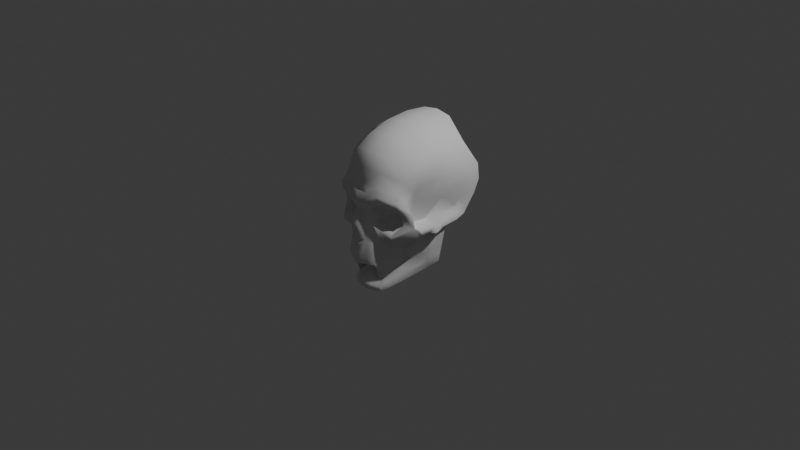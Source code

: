 # Source: skull.blend  (saved by Blender 4.5.90; exported with 4.5.12 LTS)
import bpy
from mathutils import Matrix  # noqa: F401  (used for matrix-valued properties, if any)

bpy.ops.wm.read_factory_settings(use_empty=True)
scene = bpy.context.scene
scene.name = 'Scene'

# ---- collections
col_collection = bpy.data.collections.new('Collection'); scene.collection.children.link(col_collection)

# ---- node groups
ng_smooth_by_angle = bpy.data.node_groups.new('Smooth by Angle', 'GeometryNodeTree')
_s = ng_smooth_by_angle.interface.new_socket(name='Mesh', in_out='OUTPUT', socket_type='NodeSocketGeometry')
_s = ng_smooth_by_angle.interface.new_socket(name='Mesh', in_out='INPUT', socket_type='NodeSocketGeometry')
_s = ng_smooth_by_angle.interface.new_socket(name='Angle', in_out='INPUT', socket_type='NodeSocketFloat')
_s.subtype = 'ANGLE'
_s.default_value = 0.5236
_s.min_value = 0.0
_s.max_value = 3.142
_s.description = 'Maximum face angle for smooth edges'
_s = ng_smooth_by_angle.interface.new_socket(name='Ignore Sharpness', in_out='INPUT', socket_type='NodeSocketBool')
_s.force_non_field = True
ng_smooth_by_angle.description = 'Set the sharpness of mesh edges based on the angle between the neighboring faces'
ng_smooth_by_angle.is_modifier = True
_N = ng_smooth_by_angle.nodes; _L = ng_smooth_by_angle.links
n0 = _N.new('GeometryNodeSetShadeSmooth'); n0.name = 'Set Shade Smooth'; n0.location = (120, -80)
n0.domain = 'EDGE'
n1 = _N.new('GeometryNodeSetShadeSmooth'); n1.name = 'Set Shade Smooth.001'; n1.location = (300, -80)
n2 = _N.new('NodeGroupOutput'); n2.name = 'Group Output'; n2.location = (480, -80)
n3 = _N.new('GeometryNodeInputMeshEdgeAngle'); n3.name = 'Edge Angle'; n3.location = (-440, -240)
n4 = _N.new('NodeGroupInput'); n4.name = 'Group Input'; n4.location = (-80, -80)
n5 = _N.new('GeometryNodeInputEdgeSmooth'); n5.name = 'Is Edge Smooth'; n5.location = (-260, -120)
n6 = _N.new('GeometryNodeInputShadeSmooth'); n6.name = 'Is Shade Smooth'; n6.location = (-440, -397)
n7 = _N.new('FunctionNodeCompare'); n7.name = 'Compare'; n7.location = (-260, -260)
n7.operation = 'LESS_EQUAL'
n7.inputs[6].default_value = (0.0, 0.0, 0.0, 0.0)
n7.inputs[7].default_value = (0.0, 0.0, 0.0, 0.0)
n8 = _N.new('FunctionNodeBooleanMath'); n8.name = 'Boolean Math.001'; n8.location = (-80, -260)
n9 = _N.new('NodeGroupInput'); n9.name = 'Group Input.001'; n9.location = (-440, -329)
n10 = _N.new('NodeGroupInput'); n10.name = 'Group Input.002'; n10.location = (-259, -189)
n11 = _N.new('FunctionNodeBooleanMath'); n11.name = 'Boolean Math'; n11.location = (-80, -149)
n11.operation = 'OR'
n12 = _N.new('FunctionNodeBooleanMath'); n12.name = 'Boolean Math.002'; n12.location = (-260, -380)
n12.operation = 'OR'
n13 = _N.new('NodeGroupInput'); n13.name = 'Group Input.003'; n13.location = (-440, -460)
_L.new(n3.outputs[0], n7.inputs[0])
_L.new(n1.outputs[0], n2.inputs[0])
_L.new(n9.outputs[1], n7.inputs[1])
_L.new(n7.outputs[0], n8.inputs[0])
_L.new(n4.outputs[0], n0.inputs[0])
_L.new(n0.outputs[0], n1.inputs[0])
_L.new(n8.outputs[0], n0.inputs[2])
_L.new(n10.outputs[2], n11.inputs[1])
_L.new(n5.outputs[0], n11.inputs[0])
_L.new(n11.outputs[0], n0.inputs[1])
_L.new(n13.outputs[2], n12.inputs[1])
_L.new(n6.outputs[0], n12.inputs[0])
_L.new(n12.outputs[0], n8.inputs[1])
n2.is_active_output = True

# ---- world
world_world = bpy.data.worlds.new('World'); scene.world = world_world
world_world.use_nodes = True; world_world.node_tree.nodes.clear()
_N = world_world.node_tree.nodes; _L = world_world.node_tree.links
n0 = _N.new('ShaderNodeOutputWorld'); n0.name = 'World Output'; n0.location = (200, 100)
n1 = _N.new('ShaderNodeBackground'); n1.name = 'Background'; n1.location = (-200, 100)
n1.inputs[0].default_value = (0.05088, 0.05088, 0.05088, 1.0)
_L.new(n1.outputs[0], n0.inputs[0])
n0.is_active_output = True
world_world.color = (0.05088, 0.05088, 0.05088)
world_world.sun_shadow_jitter_overblur = 0.0

# ---- cameras
cam_camera = bpy.data.cameras.new('Camera')
cam_camera.clip_end = 100.0
cam_camera.ortho_scale = 7.314

# ---- lights
light_light = bpy.data.lights.new('Light', 'POINT')
light_light.energy = 1000.0
light_light.shadow_soft_size = 0.1

# ---- meshes
me_skull___planar = bpy.data.meshes.new('Skull - Planar')
me_skull___planar.from_pydata([(4.351e-06, -0.3871, 0.8535), (0.1873, -0.3692, 0.8311), (4.351e-06, 0.03273, 1.049), (0.1837, 0.04222, 1.02), (4.351e-06, -0.1898, 0.9706), (0.1855, -0.1777, 0.9458), (0.1902, -0.4796, 0.5461), (4.351e-06, -0.4845, 0.5461), (0.3748, -0.365, 0.4995), (0.3985, -0.2429, 0.723), (0.4114, -0.08315, 0.8014), (0.4229, 0.06075, 0.8638), (0.4279, 0.4563, 0.8533), (0.1773, 0.5134, 1.027), (4.351e-06, 0.5196, 1.053), (0.4326, 0.2578, 0.8629), (0.1831, 0.2812, 1.044), (4.351e-06, 0.2786, 1.067), (4.351e-06, -0.499, 0.4745), (0.06099, -0.499, 0.4745), (4.351e-06, -0.5703, 0.4117), (0.08924, -0.5637, 0.4088), (0.2172, -0.5197, 0.4787), (0.3972, -0.4112, 0.431), (4.351e-06, -0.552, 0.3427), (4.351e-06, -0.538, 0.3039), (4.351e-06, -0.619, 0.1797), (4.351e-06, -0.5541, -0.01795), (4.351e-06, -0.5922, -0.08772), (4.351e-06, -0.5822, -0.1192), (4.351e-06, -0.594, -0.2213), (0.06787, -0.5473, 0.3441), (0.04216, -0.5261, 0.2957), (0.03868, -0.6086, 0.1638), (0.08539, -0.5474, -0.0161), (0.03429, -0.5773, -0.06362), (0.04476, -0.5626, -0.08181), (0.04823, -0.5744, -0.2204), (0.1383, -0.5079, 0.3392), (0.09553, -0.4792, 0.2847), (0.09118, -0.5343, 0.3425), (0.05982, -0.5106, 0.292), (0.07692, -0.5234, 0.1351), (0.09401, -0.5363, -0.02185), (0.1799, -0.5076, -0.2156), (0.1044, -0.4998, 0.1236), (0.1334, -0.5018, -0.006779), (0.1146, -0.5407, -0.218), (0.1137, -0.5191, -0.01431), (0.09067, -0.5116, 0.1294), (0.05269, -0.5615, -0.1475), (4.351e-06, -0.5892, -0.1952), (0.1368, -0.4724, 0.129), (0.1857, -0.4496, 0.01817), (0.2173, -0.3994, -0.2011), (0.2599, -0.3139, -0.1176), (0.2484, -0.2936, -0.1879), (0.4128, -0.3344, 0.1768), (0.4294, -0.3338, 0.2672), (0.3901, -0.4056, 0.3468), (0.245, -0.4757, 0.3809), (0.4745, -0.2663, 0.2911), (0.4812, -0.2449, 0.1412), (0.4928, -0.2105, 0.03305), (0.5045, -0.1611, 0.04922), (0.4994, -0.1799, 0.1102), (0.355, -0.4306, 0.02595), (0.4247, -0.3102, -0.07047), (0.3474, -0.436, 0.06553), (0.2345, -0.2594, 0.2115), (0.2347, -0.2971, 0.2922), (0.2346, -0.2783, 0.2518), (0.1163, -0.396, 0.3014), (0.1152, -0.4461, 0.294), (0.1456, -0.4149, 0.1572), (0.1458, -0.3587, 0.1564), (0.1536, -0.4072, 0.3308), (0.1487, -0.4654, 0.3323), (0.2259, -0.3862, 0.3767), (0.2327, -0.439, 0.3756), (0.3389, -0.3205, 0.3438), (0.3589, -0.3744, 0.3429), (0.3565, -0.268, 0.277), (0.3934, -0.3227, 0.2688), (0.348, -0.2584, 0.1907), (0.3755, -0.3133, 0.1887), (0.2975, -0.3487, 0.1077), (0.3252, -0.3979, 0.09463), (4.351e-06, -0.586, -0.2877), (0.1803, -0.4994, -0.2802), (0.2504, -0.2872, -0.2508), (0.2324, -0.2748, -0.3271), (0.1632, -0.4533, -0.3545), (0.04966, -0.5633, -0.2857), (0.1126, -0.5325, -0.2831), (0.2154, -0.3916, -0.2655), (0.1978, -0.3702, -0.3408), (4.351e-06, -0.5202, -0.4401), (0.1414, -0.414, -0.4843), (0.2221, -0.3033, -0.432), (0.03401, -0.4938, -0.451), (0.07676, -0.462, -0.4643), (0.1805, -0.3618, -0.4656), (4.351e-06, -0.5287, -0.4966), (0.02994, -0.5287, -0.5155), (0.1646, -0.44, -0.5505), (0.237, -0.2933, -0.4789), (0.3093, -0.1323, -0.2924), (0.3767, -0.1514, -0.09789), (0.3992, -0.1543, -0.01506), (0.405, -0.09137, -0.05663), (0.43, 0.06518, -0.03027), (0.4806, 0.1807, 0.04392), (0.09729, -0.4844, -0.533), (0.2008, -0.3666, -0.5147), (0.2678, -0.1531, -0.2822), (0.3379, -0.1837, -0.0305), (0.3894, -0.1548, 0.01392), (0.3962, -0.1015, -0.02016), (0.4095, 0.06002, -0.006798), (0.4164, 0.007152, -0.07228), (0.4108, -0.02495, -0.08021), (0.3904, -0.02273, -0.04534), (0.3945, 0.01801, -0.03583), (0.4731, 0.1438, 0.04097), (0.4657, 0.107, 0.03801), (0.4416, 0.1015, 0.05997), (0.4535, 0.1472, 0.06613), (0.2605, -0.1568, -0.2818), (0.2692, -0.1754, -0.2129), (0.2778, -0.1941, -0.1439), (0.2865, -0.2127, -0.07491), (0.3317, -0.1387, -0.2276), (0.3542, -0.1451, -0.1627), (0.2912, -0.1633, -0.1983), (0.3145, -0.1735, -0.1144), (0.4084, -0.1282, 0.03088), (0.516, -0.07956, 0.05504), (0.5251, 0.001129, 0.02772), (0.4192, 0.01572, 0.02526), (0.4162, -0.07623, 0.0335), (0.421, 0.04713, 0.03312), (0.5256, 0.0359, 0.03115), (0.5273, 0.09488, 0.06773), (0.5296, 0.1575, 0.07465), (0.5303, 0.2197, 0.08156), (0.5169, -0.09035, 0.1153), (0.5242, -0.01489, 0.1191), (0.5268, 0.04096, 0.1231), (0.5277, 0.09672, 0.1342), (0.5286, 0.1525, 0.1453), (0.5295, 0.2082, 0.1564), (0.3976, -0.2797, 0.4022), (0.431, -0.1792, 0.6436), (0.4699, 0.06967, 0.7591), (0.511, 0.3632, 0.7044), (0.5347, 0.4775, 0.5559), (0.5362, 0.4805, 0.4313), (0.5293, 0.4582, 0.3129), (0.5312, 0.3198, 0.1787), (0.4525, -0.05372, 0.7036), (0.4904, 0.2165, 0.7317), (0.5007, 0.6023, 0.5928), (0.3355, -0.2051, 0.1476), (0.3451, -0.1792, 0.1357), (0.449, -0.1152, 0.55), (0.5111, 0.08987, 0.6145), (0.5289, 0.1698, 0.5935), (0.5415, 0.246, 0.5678), (0.5457, 0.3001, 0.502), (0.5416, 0.3381, 0.4157), (0.537, 0.35, 0.325), (0.5049, 0.3129, 0.1938), (0.5083, 0.6149, 0.4242), (0.5161, 0.5414, 0.2917), (0.5357, 0.3809, 0.1249), (0.3651, -0.1177, 0.143), (0.3851, -0.05617, 0.1502), (0.405, 0.005346, 0.1575), (0.425, 0.06686, 0.1648), (0.445, 0.1284, 0.172), (0.4649, 0.1899, 0.1793), (0.5303, 0.264, 0.1676), (0.4849, 0.2514, 0.1866), (0.3535, -0.2192, 0.2926), (0.374, -0.2212, 0.3789), (0.3828, -0.173, 0.3601), (0.48, -0.01267, 0.5823), (0.1909, -0.4349, 0.693), (4.351e-06, -0.4505, 0.7027), (0.3815, -0.3009, 0.6125), (0.4124, -0.2302, 0.5254), (0.4115, -0.1812, 0.4644), (0.4126, -0.09593, 0.359), (0.4381, -0.01391, 0.3788), (0.457, 0.0568, 0.3719), (0.4733, 0.1257, 0.3626), (0.4854, 0.1835, 0.3334), (0.4933, 0.2332, 0.2939), (0.501, 0.27, 0.2522), (0.528, 0.3901, 0.2374), (0.5249, 0.3307, 0.2584), (0.5191, 0.4654, 0.2038), (0.5334, 0.2835, 0.08847), (0.4676, 0.1761, -0.03915), (0.4628, 0.1302, -0.03742), (0.4528, 0.08681, -0.03683), (0.44, 0.06667, -0.1117), (0.4525, 0.1165, -0.1158), (0.4546, 0.1714, -0.1222), (0.4156, 0.1575, -0.3715), (0.4216, 0.07555, -0.3509), (0.4014, 0.006249, -0.3362), (0.4234, 0.03364, -0.1136), (0.3995, -0.04539, -0.1164), (0.3894, -0.1196, -0.0911), (0.3689, -0.1064, -0.1558), (0.3862, -0.04749, -0.1707), (0.4108, 0.01612, -0.1885), (0.4416, 0.1668, -0.2053), (0.4422, 0.1029, -0.1942), (0.4271, 0.04653, -0.1865), (0.4286, 0.1621, -0.2884), (0.4319, 0.08921, -0.2726), (0.4143, 0.02639, -0.2613), (0.401, 0.000744, -0.2516), (0.382, -0.01164, -0.3282), (0.3685, -0.05133, -0.2369), (0.3596, -0.05266, -0.2784), (0.3472, -0.09853, -0.2239), (0.3363, -0.09354, -0.2722), (0.3844, 0.05924, -0.4151), (0.2847, -0.1984, -0.4347), (0.3077, -0.1658, -0.4483), (0.3053, -0.1297, -0.4956), (0.2557, -0.2479, -0.5428), (0.2157, -0.3347, -0.5785), (0.1724, -0.4159, -0.6109), (0.2518, -0.2848, -0.513), (0.2123, -0.3621, -0.5477), (0.1453, -0.4538, -0.5814), (0.09266, -0.4937, -0.567), (0.0288, -0.5301, -0.5465), (4.351e-06, -0.531, -0.5456), (0.1808, -0.4261, -0.5769), (4.351e-06, -0.47, -0.6166), (0.0505, -0.4677, -0.6178), (0.1043, -0.4523, -0.6159), (0.2732, -0.2128, -0.3856), (0.245, -0.2282, -0.3571), (0.2465, -0.2158, -0.3045), (0.2598, -0.2313, -0.2318), (0.2631, -0.2438, -0.1659), (0.2688, -0.2723, -0.09701), (0.3926, -0.2508, -0.05481), (0.4429, -0.183, 0.02348), (0.4565, -0.1412, 0.03209), (0.4652, 0.01006, 0.02658), (0.4638, -0.0779, 0.04427), (0.4635, 0.04411, 0.03213), (0.4781, 0.0992, 0.06385), (0.4873, 0.16, 0.07025), (0.4964, 0.2207, 0.07666), (0.5056, 0.2815, 0.08306), (0.3324, -0.1034, -0.3905), (0.3635, -0.04671, -0.3836), (0.3502, -0.02191, -0.4494), (-0.1873, -0.3692, 0.8311), (-0.1837, 0.04222, 1.02), (-0.1855, -0.1777, 0.9458), (-0.1902, -0.4796, 0.5461), (-0.3747, -0.365, 0.4995), (-0.3985, -0.2429, 0.723), (-0.4114, -0.08315, 0.8014), (-0.4229, 0.06075, 0.8638), (-0.4279, 0.4563, 0.8533), (-0.1773, 0.5134, 1.027), (-0.4326, 0.2578, 0.8629), (-0.1831, 0.2812, 1.044), (-0.06098, -0.499, 0.4745), (-0.08923, -0.5637, 0.4088), (-0.2172, -0.5197, 0.4787), (-0.3972, -0.4112, 0.431), (-0.06787, -0.5473, 0.3441), (-0.04215, -0.5261, 0.2957), (-0.03867, -0.6086, 0.1638), (-0.08539, -0.5474, -0.0161), (-0.03428, -0.5773, -0.06362), (-0.04475, -0.5626, -0.08181), (-0.04822, -0.5744, -0.2204), (-0.1383, -0.5079, 0.3392), (-0.09552, -0.4792, 0.2847), (-0.09117, -0.5343, 0.3425), (-0.05982, -0.5106, 0.292), (-0.07691, -0.5234, 0.1351), (-0.094, -0.5363, -0.02185), (-0.1799, -0.5076, -0.2156), (-0.1044, -0.4998, 0.1236), (-0.1334, -0.5018, -0.006779), (-0.1146, -0.5407, -0.218), (-0.1137, -0.5191, -0.01431), (-0.09066, -0.5116, 0.1294), (-0.05268, -0.5615, -0.1475), (-0.1368, -0.4724, 0.129), (-0.1857, -0.4496, 0.01817), (-0.2173, -0.3994, -0.2011), (-0.2599, -0.3139, -0.1176), (-0.2484, -0.2936, -0.1879), (-0.4128, -0.3344, 0.1768), (-0.4294, -0.3338, 0.2672), (-0.3901, -0.4056, 0.3468), (-0.245, -0.4757, 0.3809), (-0.4745, -0.2663, 0.2911), (-0.4788, -0.2449, 0.1412), (-0.4965, -0.2111, 0.03305), (-0.5045, -0.1611, 0.04922), (-0.4994, -0.1799, 0.1102), (-0.355, -0.4306, 0.02595), (-0.4247, -0.3102, -0.07047), (-0.3474, -0.436, 0.06553), (-0.2345, -0.2594, 0.2115), (-0.2347, -0.2971, 0.2922), (-0.2346, -0.2783, 0.2518), (-0.1163, -0.396, 0.3014), (-0.1152, -0.4461, 0.294), (-0.1456, -0.4149, 0.1572), (-0.1458, -0.3587, 0.1564), (-0.1536, -0.4072, 0.3308), (-0.1486, -0.4654, 0.3323), (-0.2259, -0.3862, 0.3767), (-0.2327, -0.439, 0.3756), (-0.3388, -0.3205, 0.3438), (-0.3589, -0.3744, 0.3429), (-0.3565, -0.268, 0.277), (-0.3934, -0.3227, 0.2688), (-0.348, -0.2584, 0.1907), (-0.3755, -0.3133, 0.1887), (-0.2975, -0.3487, 0.1077), (-0.3252, -0.3979, 0.09463), (-0.1803, -0.4994, -0.2802), (-0.2504, -0.2872, -0.2508), (-0.2324, -0.2748, -0.3271), (-0.1632, -0.4533, -0.3545), (-0.04965, -0.5633, -0.2857), (-0.1125, -0.5325, -0.2831), (-0.2154, -0.3916, -0.2655), (-0.1978, -0.3702, -0.3408), (-0.1414, -0.414, -0.4843), (-0.2221, -0.3033, -0.432), (-0.03401, -0.4938, -0.451), (-0.07676, -0.462, -0.4643), (-0.1805, -0.3618, -0.4656), (-0.02993, -0.5287, -0.5155), (-0.1646, -0.44, -0.5505), (-0.237, -0.2933, -0.4789), (-0.3093, -0.1323, -0.2924), (-0.3837, -0.1745, -0.06277), (-0.3992, -0.1578, -0.03306), (-0.4074, -0.1279, -0.03841), (-0.43, 0.06518, -0.03027), (-0.4768, 0.1796, 0.04558), (-0.09728, -0.4844, -0.533), (-0.2008, -0.3666, -0.5147), (-0.2678, -0.1531, -0.2822), (-0.3604, -0.1915, -0.03915), (-0.3894, -0.1583, -0.004079), (-0.3962, -0.1015, -0.02016), (-0.4095, 0.06002, -0.006798), (-0.4163, 0.007152, -0.07228), (-0.4108, -0.02495, -0.08021), (-0.3904, -0.02273, -0.04534), (-0.3945, 0.01801, -0.03583), (-0.4604, 0.1315, 0.04574), (-0.4541, 0.1081, 0.03635), (-0.4416, 0.1015, 0.05997), (-0.4507, 0.1221, 0.06669), (-0.2605, -0.1568, -0.2818), (-0.2692, -0.1754, -0.2129), (-0.2778, -0.1941, -0.1439), (-0.2865, -0.2127, -0.07491), (-0.3332, -0.1477, -0.2183), (-0.3584, -0.1611, -0.1406), (-0.2987, -0.1659, -0.2012), (-0.3295, -0.1787, -0.1202), (-0.4084, -0.1213, 0.01496), (-0.5101, -0.07691, 0.04643), (-0.5049, 0.005166, 0.02772), (-0.4254, 0.01495, 0.02544), (-0.4162, -0.07416, 0.01759), (-0.421, 0.04713, 0.03312), (-0.506, 0.04109, 0.03115), (-0.5145, 0.09689, 0.06773), (-0.5205, 0.1266, 0.07541), (-0.5243, 0.1843, 0.08497), (-0.5169, -0.09035, 0.1153), (-0.5242, -0.01489, 0.1191), (-0.5268, 0.04096, 0.1231), (-0.5278, 0.08563, 0.127), (-0.5287, 0.1287, 0.1306), (-0.53, 0.1804, 0.1344), (-0.3976, -0.2797, 0.4022), (-0.431, -0.1792, 0.6436), (-0.4699, 0.06967, 0.7591), (-0.511, 0.3632, 0.7044), (-0.5347, 0.4775, 0.5559), (-0.5362, 0.4805, 0.4313), (-0.5293, 0.4582, 0.3129), (-0.5312, 0.3198, 0.1787), (-0.4525, -0.05372, 0.7036), (-0.4904, 0.2165, 0.7317), (-0.5007, 0.6023, 0.5928), (-0.3355, -0.2051, 0.1476), (-0.3451, -0.1792, 0.1357), (-0.449, -0.1152, 0.55), (-0.511, 0.08987, 0.6145), (-0.5289, 0.1698, 0.5935), (-0.5415, 0.246, 0.5678), (-0.5457, 0.3001, 0.502), (-0.5416, 0.3381, 0.4157), (-0.537, 0.35, 0.325), (-0.5049, 0.3129, 0.1938), (-0.5083, 0.6149, 0.4242), (-0.516, 0.5414, 0.2917), (-0.5357, 0.3809, 0.1249), (-0.3651, -0.1177, 0.143), (-0.3851, -0.05617, 0.1502), (-0.405, 0.005346, 0.1575), (-0.425, 0.06686, 0.1648), (-0.445, 0.1284, 0.172), (-0.4649, 0.1899, 0.1793), (-0.5314, 0.2487, 0.1484), (-0.4849, 0.2514, 0.1866), (-0.3535, -0.2192, 0.2926), (-0.374, -0.2212, 0.3789), (-0.3827, -0.173, 0.3601), (-0.48, -0.01267, 0.5823), (-0.1909, -0.4349, 0.693), (-0.3815, -0.3009, 0.6125), (-0.4124, -0.2302, 0.5254), (-0.4115, -0.1812, 0.4644), (-0.4126, -0.09593, 0.359), (-0.4381, -0.01391, 0.3788), (-0.457, 0.0568, 0.3719), (-0.4733, 0.1257, 0.3626), (-0.4854, 0.1835, 0.3334), (-0.4933, 0.2332, 0.2939), (-0.501, 0.27, 0.2522), (-0.528, 0.3901, 0.2374), (-0.5249, 0.3307, 0.2584), (-0.5191, 0.4654, 0.2038), (-0.5334, 0.2835, 0.08847), (-0.4762, 0.1811, 0.008449), (-0.4686, 0.1423, 0.004817), (-0.4609, 0.1104, 0.001522), (-0.4531, 0.08944, -0.07211), (-0.4594, 0.1317, -0.07262), (-0.4556, 0.1663, -0.07395), (-0.4156, 0.1575, -0.3715), (-0.4216, 0.07555, -0.3509), (-0.4014, 0.006249, -0.3362), (-0.4234, 0.03364, -0.1136), (-0.3995, -0.04539, -0.1164), (-0.3894, -0.1196, -0.0911), (-0.3689, -0.1064, -0.1558), (-0.3862, -0.04749, -0.1707), (-0.4108, 0.01612, -0.1885), (-0.4388, 0.1558, -0.1966), (-0.4416, 0.1026, -0.1892), (-0.4353, 0.05137, -0.183), (-0.4274, 0.1569, -0.2801), (-0.429, 0.08673, -0.2758), (-0.4207, 0.02571, -0.2614), (-0.401, 0.000744, -0.2516), (-0.382, -0.01164, -0.3282), (-0.3685, -0.05133, -0.2369), (-0.3596, -0.05266, -0.2784), (-0.3472, -0.09853, -0.2239), (-0.3363, -0.09354, -0.2722), (-0.3844, 0.05924, -0.4151), (-0.2847, -0.1984, -0.4347), (-0.3077, -0.1658, -0.4483), (-0.3053, -0.1297, -0.4956), (-0.2557, -0.2479, -0.5428), (-0.2157, -0.3347, -0.5785), (-0.1724, -0.4159, -0.6109), (-0.2518, -0.2848, -0.513), (-0.2123, -0.3621, -0.5477), (-0.1453, -0.4538, -0.5814), (-0.09265, -0.4937, -0.567), (-0.02879, -0.5301, -0.5465), (-0.1808, -0.4261, -0.5769), (-0.05049, -0.4677, -0.6178), (-0.1043, -0.4523, -0.6159), (-0.2731, -0.2128, -0.3856), (-0.2449, -0.2282, -0.3571), (-0.2465, -0.2158, -0.3045), (-0.2598, -0.2313, -0.2318), (-0.2631, -0.2438, -0.1659), (-0.2688, -0.2723, -0.09701), (-0.3926, -0.2508, -0.05481), (-0.4429, -0.1847, 0.01449), (-0.4565, -0.1412, 0.03209), (-0.4652, 0.01006, 0.02658), (-0.4631, -0.07553, 0.03201), (-0.4635, 0.04411, 0.03213), (-0.4781, 0.0992, 0.06385), (-0.4856, 0.1244, 0.07105), (-0.4948, 0.1886, 0.07863), (-0.5056, 0.2815, 0.08306), (-0.3324, -0.1034, -0.3905), (-0.3635, -0.04671, -0.3836), (-0.3502, -0.02191, -0.4494), (4.35e-06, -0.4875, -0.2382), (0.1803, -0.4009, -0.2308), (0.1632, -0.3549, -0.305), (4.35e-06, -0.4447, -0.315), (0.04966, -0.4649, -0.2363), (0.04816, -0.4187, -0.3121), (0.1126, -0.4341, -0.2336), (0.1026, -0.3885, -0.3087), (4.35e-06, -0.4218, -0.3906), (0.1414, -0.3155, -0.4348), (0.03401, -0.3954, -0.4016), (0.07676, -0.3636, -0.4148), (-0.1803, -0.4009, -0.2308), (-0.1632, -0.3549, -0.305), (-0.04965, -0.4649, -0.2363), (-0.04815, -0.4187, -0.3121), (-0.1125, -0.4341, -0.2336), (-0.1026, -0.3885, -0.3087), (-0.1414, -0.3155, -0.4348), (-0.03401, -0.3954, -0.4016), (-0.07676, -0.3636, -0.4148)], [], [(4, 5, 3, 2), (0, 1, 5, 4), (189, 188, 1, 0), (188, 6, 8, 190), (5, 1, 9, 10), (3, 5, 10, 11), (16, 15, 12, 13), (17, 16, 13, 14), (2, 3, 16, 17), (3, 11, 15, 16), (19, 6, 7, 18), (19, 18, 20, 21), (6, 19, 21, 22), (8, 6, 22, 23), (31, 21, 20, 24), (32, 31, 24, 25), (33, 32, 25, 26), (34, 33, 26, 27), (35, 34, 27, 28), (36, 35, 28, 29), (37, 50, 51, 30), (41, 39, 38, 40), (32, 41, 40, 31), (42, 41, 32, 33), (43, 42, 33, 34), (43, 34, 35, 36), (48, 49, 42, 43), (43, 36, 50, 48), (46, 48, 47, 44), (46, 45, 49, 48), (51, 50, 36, 29), (48, 50, 37, 47), (53, 52, 45, 46), (54, 53, 46, 44), (54, 56, 55, 53), (68, 66, 62, 57), (41, 42, 49, 45), (39, 41, 45, 52), (69, 71, 72, 75), (60, 38, 77, 79), (71, 70, 76, 72), (76, 70, 80, 78), (82, 80, 70, 71), (84, 82, 71, 69), (87, 68, 57, 85), (22, 21, 38, 60), (31, 40, 38, 21), (23, 22, 60, 59), (61, 23, 59, 58), (62, 61, 58, 57), (55, 67, 66, 53), (75, 86, 84, 69), (62, 63, 64, 65), (52, 53, 66, 68), (74, 73, 39, 52), (87, 74, 52, 68), (58, 59, 81, 83), (57, 58, 83, 85), (59, 60, 79, 81), (66, 67, 63, 62), (73, 74, 75, 72), (72, 76, 77, 73), (76, 78, 79, 77), (78, 80, 81, 79), (80, 82, 83, 81), (82, 84, 85, 83), (86, 75, 74, 87), (84, 86, 87, 85), (38, 39, 73, 77), (347, 350, 532, 530), (95, 89, 92, 96), (100, 101, 523, 522), (339, 342, 525, 524), (90, 95, 96, 91), (37, 30, 88, 93), (47, 37, 93, 94), (44, 47, 94, 89), (54, 44, 89, 95), (56, 54, 95, 90), (97, 100, 522, 520), (94, 93, 516, 518), (350, 349, 531, 532), (96, 92, 98, 102), (91, 96, 102, 99), (100, 97, 103, 104), (101, 100, 104, 113), (98, 101, 113, 105), (102, 98, 105, 114), (99, 102, 114, 106), (248, 249, 99, 106), (134, 115, 107, 132), (117, 116, 108, 109), (118, 117, 109, 110), (126, 119, 111, 125), (119, 123, 120, 111), (120, 123, 122, 121), (122, 118, 110, 121), (124, 127, 126, 125), (250, 249, 115, 128), (251, 250, 128, 129), (252, 251, 129, 130), (253, 252, 130, 131), (116, 135, 133, 108), (135, 134, 132, 133), (129, 128, 115, 134), (130, 129, 134, 135), (131, 130, 135, 116), (254, 253, 131, 116), (255, 254, 116, 117), (256, 255, 117, 136), (256, 136, 140, 258), (257, 258, 140, 139), (140, 136, 117, 118), (139, 140, 118, 122), (259, 257, 139, 141), (141, 139, 122, 123), (141, 123, 119, 126), (259, 141, 126, 260), (261, 260, 126, 127), (65, 64, 137, 146), (147, 146, 137, 138), (148, 147, 138, 142), (149, 148, 142, 143), (150, 149, 143, 144), (151, 150, 144, 145), (191, 190, 8, 152), (10, 9, 153, 160), (11, 10, 160, 154), (15, 11, 154, 161), (12, 15, 161, 155), (162, 12, 155, 156), (152, 8, 23, 61), (65, 164, 163, 62), (153, 9, 190, 191), (1, 188, 190, 9), (161, 154, 166, 167), (155, 161, 167, 168), (156, 155, 168, 169), (157, 156, 169, 170), (158, 157, 170, 171), (173, 162, 156, 157), (174, 173, 157, 158), (200, 201, 172, 159), (176, 164, 65, 146), (177, 176, 146, 147), (178, 177, 147, 148), (179, 178, 148, 149), (180, 179, 149, 150), (181, 180, 150, 151), (172, 183, 182, 159), (181, 151, 182, 183), (61, 62, 163, 184), (152, 61, 184, 185), (153, 191, 192, 165), (186, 185, 184, 163), (160, 153, 165, 187), (202, 174, 158, 200), (191, 152, 185, 192), (7, 6, 188, 189), (192, 185, 186, 165), (154, 160, 187, 166), (193, 164, 176, 194), (195, 194, 176, 177), (196, 195, 177, 178), (197, 196, 178, 179), (198, 197, 179, 180), (199, 198, 180, 181), (171, 170, 198, 199), (170, 169, 197, 198), (169, 168, 196, 197), (168, 167, 195, 196), (167, 166, 194, 195), (187, 193, 194, 166), (186, 163, 164, 193), (165, 186, 193, 187), (175, 202, 200, 159), (158, 171, 201, 200), (199, 181, 183, 172), (172, 201, 171, 199), (175, 159, 182, 203), (203, 182, 151, 145), (263, 203, 145, 262), (205, 204, 112, 124), (206, 205, 124, 125), (207, 206, 125, 111), (205, 206, 207, 208), (204, 205, 208, 209), (219, 209, 208, 220), (221, 220, 208, 207), (213, 207, 111, 120), (214, 213, 120, 121), (215, 214, 121, 110), (215, 110, 109, 108), (216, 215, 108, 133), (214, 215, 216, 217), (213, 214, 217, 218), (224, 223, 220, 221), (222, 219, 220, 223), (221, 207, 213, 218), (210, 222, 223, 211), (212, 211, 223, 224), (225, 224, 221, 218), (212, 224, 225, 226), (227, 225, 218, 217), (226, 225, 227, 228), (229, 227, 217, 216), (229, 216, 133, 132), (228, 227, 229, 230), (107, 230, 229, 132), (226, 228, 230, 107), (264, 226, 107, 248), (265, 264, 232, 233), (231, 210, 211, 212), (266, 231, 212, 265), (235, 234, 233, 238), (236, 235, 238, 239), (238, 233, 232, 106), (239, 238, 106, 114), (242, 243, 245, 246), (241, 240, 105, 113), (242, 241, 113, 104), (243, 242, 104, 103), (237, 244, 105, 240), (105, 244, 239, 114), (244, 237, 236, 239), (241, 242, 246, 247), (237, 240, 241, 247), (234, 266, 265, 233), (212, 226, 264, 265), (232, 264, 248, 106), (145, 144, 261, 262), (144, 143, 260, 261), (142, 259, 260, 143), (142, 138, 257, 259), (138, 137, 258, 257), (64, 256, 258, 137), (64, 63, 255, 256), (63, 67, 254, 255), (67, 55, 253, 254), (55, 56, 252, 253), (56, 90, 251, 252), (90, 91, 250, 251), (91, 99, 249, 250), (107, 115, 249, 248), (4, 2, 268, 269), (0, 4, 269, 267), (189, 0, 267, 436), (436, 437, 271, 270), (269, 273, 272, 267), (268, 274, 273, 269), (278, 276, 275, 277), (17, 14, 276, 278), (2, 17, 278, 268), (268, 278, 277, 274), (279, 18, 7, 270), (279, 280, 20, 18), (270, 281, 280, 279), (271, 282, 281, 270), (283, 24, 20, 280), (284, 25, 24, 283), (285, 26, 25, 284), (286, 27, 26, 285), (287, 28, 27, 286), (288, 29, 28, 287), (289, 30, 51, 302), (293, 292, 290, 291), (284, 283, 292, 293), (294, 285, 284, 293), (295, 286, 285, 294), (295, 288, 287, 286), (300, 295, 294, 301), (295, 300, 302, 288), (298, 296, 299, 300), (298, 300, 301, 297), (51, 29, 288, 302), (300, 299, 289, 302), (304, 298, 297, 303), (305, 296, 298, 304), (305, 304, 306, 307), (319, 308, 313, 317), (293, 297, 301, 294), (291, 303, 297, 293), (320, 326, 323, 322), (311, 330, 328, 290), (322, 323, 327, 321), (327, 329, 331, 321), (333, 322, 321, 331), (335, 320, 322, 333), (338, 336, 308, 319), (281, 311, 290, 280), (283, 280, 290, 292), (282, 310, 311, 281), (312, 309, 310, 282), (313, 308, 309, 312), (306, 304, 317, 318), (326, 320, 335, 337), (313, 316, 315, 314), (303, 319, 317, 304), (325, 303, 291, 324), (338, 319, 303, 325), (309, 334, 332, 310), (308, 336, 334, 309), (310, 332, 330, 311), (317, 313, 314, 318), (324, 323, 326, 325), (323, 324, 328, 327), (327, 328, 330, 329), (329, 330, 332, 331), (331, 332, 334, 333), (333, 334, 336, 335), (337, 338, 325, 326), (335, 336, 338, 337), (290, 328, 324, 291), (98, 92, 514, 521), (345, 346, 342, 339), (349, 97, 520, 531), (343, 344, 528, 526), (340, 341, 346, 345), (289, 343, 88, 30), (299, 344, 343, 289), (296, 339, 344, 299), (305, 345, 339, 296), (307, 340, 345, 305), (89, 94, 518, 513), (101, 98, 521, 523), (344, 339, 524, 528), (346, 351, 347, 342), (341, 348, 351, 346), (349, 352, 103, 97), (350, 361, 352, 349), (347, 353, 361, 350), (351, 362, 353, 347), (348, 354, 362, 351), (493, 354, 348, 494), (382, 380, 355, 363), (365, 357, 356, 364), (366, 358, 357, 365), (374, 373, 359, 367), (367, 359, 368, 371), (368, 369, 370, 371), (370, 369, 358, 366), (372, 373, 374, 375), (495, 376, 363, 494), (496, 377, 376, 495), (497, 378, 377, 496), (498, 379, 378, 497), (364, 356, 381, 383), (383, 381, 380, 382), (377, 382, 363, 376), (378, 383, 382, 377), (379, 364, 383, 378), (499, 364, 379, 498), (500, 365, 364, 499), (501, 384, 365, 500), (501, 503, 388, 384), (502, 387, 388, 503), (388, 366, 365, 384), (387, 370, 366, 388), (504, 389, 387, 502), (389, 371, 370, 387), (389, 374, 367, 371), (504, 505, 374, 389), (506, 375, 374, 505), (316, 394, 385, 315), (395, 386, 385, 394), (396, 390, 386, 395), (397, 391, 390, 396), (398, 392, 391, 397), (399, 393, 392, 398), (438, 400, 271, 437), (273, 408, 401, 272), (274, 402, 408, 273), (277, 409, 402, 274), (275, 403, 409, 277), (410, 404, 403, 275), (400, 312, 282, 271), (316, 313, 411, 412), (401, 438, 437, 272), (267, 272, 437, 436), (409, 415, 414, 402), (403, 416, 415, 409), (404, 417, 416, 403), (405, 418, 417, 404), (406, 419, 418, 405), (421, 405, 404, 410), (422, 406, 405, 421), (447, 407, 420, 448), (424, 394, 316, 412), (425, 395, 394, 424), (426, 396, 395, 425), (427, 397, 396, 426), (428, 398, 397, 427), (429, 399, 398, 428), (420, 407, 430, 431), (429, 431, 430, 399), (312, 432, 411, 313), (400, 433, 432, 312), (401, 413, 439, 438), (434, 411, 432, 433), (408, 435, 413, 401), (449, 447, 406, 422), (438, 439, 433, 400), (7, 189, 436, 270), (439, 413, 434, 433), (402, 414, 435, 408), (440, 441, 424, 412), (442, 425, 424, 441), (443, 426, 425, 442), (444, 427, 426, 443), (445, 428, 427, 444), (446, 429, 428, 445), (419, 446, 445, 418), (418, 445, 444, 417), (417, 444, 443, 416), (416, 443, 442, 415), (415, 442, 441, 414), (435, 414, 441, 440), (434, 440, 412, 411), (413, 435, 440, 434), (423, 407, 447, 449), (406, 447, 448, 419), (446, 420, 431, 429), (420, 446, 419, 448), (423, 450, 430, 407), (450, 393, 399, 430), (508, 507, 393, 450), (452, 372, 360, 451), (453, 373, 372, 452), (454, 359, 373, 453), (452, 455, 454, 453), (451, 456, 455, 452), (466, 467, 455, 456), (468, 454, 455, 467), (460, 368, 359, 454), (461, 369, 368, 460), (462, 358, 369, 461), (462, 356, 357, 358), (463, 381, 356, 462), (461, 464, 463, 462), (460, 465, 464, 461), (471, 468, 467, 470), (469, 470, 467, 466), (468, 465, 460, 454), (457, 458, 470, 469), (459, 471, 470, 458), (472, 465, 468, 471), (459, 473, 472, 471), (474, 464, 465, 472), (473, 475, 474, 472), (476, 463, 464, 474), (476, 380, 381, 463), (475, 477, 476, 474), (355, 380, 476, 477), (473, 355, 477, 475), (509, 493, 355, 473), (510, 480, 479, 509), (478, 459, 458, 457), (511, 510, 459, 478), (482, 485, 480, 481), (483, 486, 485, 482), (485, 354, 479, 480), (486, 362, 354, 485), (489, 491, 245, 243), (488, 361, 353, 487), (489, 352, 361, 488), (243, 103, 352, 489), (484, 487, 353, 490), (353, 362, 486, 490), (490, 486, 483, 484), (488, 492, 491, 489), (484, 492, 488, 487), (481, 480, 510, 511), (459, 510, 509, 473), (479, 354, 493, 509), (393, 507, 506, 392), (392, 506, 505, 391), (390, 391, 505, 504), (390, 504, 502, 386), (386, 502, 503, 385), (315, 385, 503, 501), (315, 501, 500, 314), (314, 500, 499, 318), (318, 499, 498, 306), (306, 498, 497, 307), (307, 497, 496, 340), (340, 496, 495, 341), (341, 495, 494, 348), (355, 493, 494, 363), (519, 514, 513, 518), (515, 517, 516, 512), (517, 519, 518, 516), (517, 515, 520, 522), (519, 517, 522, 523), (514, 519, 523, 521), (529, 528, 524, 525), (515, 512, 526, 527), (527, 526, 528, 529), (527, 531, 520, 515), (529, 532, 531, 527), (525, 530, 532, 529), (88, 343, 526, 512), (92, 89, 513, 514), (342, 347, 530, 525), (93, 88, 512, 516)])
me_skull___planar.polygons.foreach_set('use_smooth', [True] * 504)
_k = {(0, 1): 0.94902, (3, 5): 0.94902, (2, 3): 0.94902, (1, 5): 0.94902, (6, 188): 0.94902, (6, 7): 0.94902, (6, 8): 0.94902, (9, 190): 0.94902, (9, 10): 0.94902, (10, 11): 0.94902, (12, 15): 0.94902, (1, 9): 0.94902, (3, 11): 0.94902, (12, 13): 0.94902, (3, 16): 0.94902, (13, 14): 0.94902, (11, 15): 0.94902, (13, 16): 0.94902, (18, 19): 0.94902, (6, 19): 0.94902, (20, 21): 0.94902, (21, 22): 0.94902, (22, 23): 0.94902, (19, 21): 0.94902, (6, 22): 0.94902, (8, 23): 0.94902, (25, 26): 0.94902, (28, 29): 0.94902, (30, 51): 0.94902, (21, 31): 0.94902, (31, 32): 0.94902, (32, 33): 0.94902, (33, 34): 0.94902, (34, 35): 0.94902, (24, 31): 0.94902, (25, 32): 0.94902, (26, 33): 0.94902, (27, 34): 0.94902, (28, 35): 0.94902, (29, 36): 0.94902, (30, 37): 0.94902, (38, 40): 0.94902, (38, 39): 0.94902, (39, 41): 0.94902, (31, 40): 0.94902, (32, 41): 0.94902, (41, 42): 0.94902, (34, 43): 0.94902, (42, 43): 0.94902, (36, 43): 0.94902, (44, 47): 0.94902, (45, 46): 0.94902, (46, 48): 0.94902, (44, 46): 0.94902, (43, 48): 0.94902, (29, 51): 0.94902, (37, 47): 0.94902, (52, 53): 0.94902, (44, 54): 0.94902, (53, 55): 0.94902, (55, 56): 0.94902, (54, 56): 0.94902, (39, 52): 0.94902, (57, 58): 0.94902, (58, 59): 0.94902, (59, 60): 0.94902, (38, 60): 0.94902, (21, 38): 0.94902, (22, 60): 0.94902, (23, 59): 0.94902, (58, 61): 0.94902, (23, 61): 0.94902, (57, 62): 0.94902, (61, 62): 0.94902, (62, 63): 0.94902, (63, 64): 0.94902, (62, 65): 0.94902, (66, 67): 0.94902, (66, 68): 0.94902, (52, 68): 0.94902, (53, 66): 0.94902, (57, 68): 0.94902, (55, 67): 0.94902, (63, 67): 0.94902, (70, 71): 0.94902, (69, 71): 0.94902, (72, 73): 0.94902, (73, 74): 0.94902, (74, 75): 0.94902, (72, 75): 0.94902, (72, 76): 0.94902, (76, 77): 0.94902, (73, 77): 0.94902, (76, 78): 0.94902, (78, 79): 0.94902, (77, 79): 0.94902, (78, 80): 0.94902, (80, 81): 0.94902, (79, 81): 0.94902, (80, 82): 0.94902, (82, 83): 0.94902, (81, 83): 0.94902, (82, 84): 0.94902, (84, 85): 0.94902, (83, 85): 0.94902, (86, 87): 0.94902, (75, 86): 0.94902, (74, 87): 0.94902, (84, 86): 0.94902, (85, 87): 0.94902, (38, 77): 0.94902, (39, 73): 0.94902, (70, 76): 0.94902, (52, 74): 0.94902, (69, 75): 0.94902, (68, 87): 0.94902, (69, 84): 0.94902, (60, 79): 0.94902, (70, 80): 0.94902, (59, 81): 0.94902, (58, 83): 0.94902, (57, 85): 0.94902, (30, 88): 0.94902, (89, 94): 0.94902, (90, 95): 0.94902, (90, 91): 0.94902, (92, 96): 0.94902, (89, 92): 0.94902, (88, 93): 0.94902, (93, 94): 0.94902, (89, 95): 0.94902, (91, 96): 0.94902, (44, 89): 0.94902, (56, 90): 0.94902, (98, 101): 0.94902, (99, 102): 0.94902, (92, 98): 0.94902, (91, 99): 0.94902, (97, 100): 0.94902, (100, 101): 0.94902, (98, 102): 0.94902, (97, 103): 0.94902, (103, 104): 0.94902, (105, 113): 0.94902, (106, 114): 0.94902, (107, 248): 0.94902, (108, 133): 0.94902, (108, 109): 0.94902, (109, 110): 0.94902, (104, 113): 0.94902, (98, 105): 0.94902, (105, 114): 0.94902, (99, 106): 0.94902, (115, 249): 0.94902, (107, 115): 0.94902, (116, 135): 0.94902, (116, 117): 0.94902, (117, 118): 0.94902, (111, 120): 0.94902, (109, 117): 0.94902, (120, 121): 0.94902, (122, 123): 0.94902, (118, 122): 0.94902, (110, 121): 0.94902, (119, 126): 0.94902, (124, 125): 0.94902, (124, 127): 0.94902, (126, 127): 0.94902, (125, 126): 0.94902, (112, 124): 0.94902, (119, 123): 0.94902, (111, 125): 0.94902, (91, 250): 0.94902, (115, 128): 0.94902, (90, 251): 0.94902, (128, 129): 0.94902, (56, 252): 0.94902, (129, 130): 0.94902, (55, 253): 0.94902, (130, 131): 0.94902, (107, 132): 0.94902, (132, 133): 0.94902, (115, 134): 0.94902, (134, 135): 0.94902, (116, 131): 0.94902, (63, 255): 0.94902, (64, 256): 0.94902, (117, 136): 0.94902, (64, 137): 0.94902, (137, 138): 0.94902, (139, 257): 0.94902, (139, 140): 0.94902, (136, 140): 0.94902, (137, 258): 0.94902, (139, 141): 0.94902, (138, 142): 0.94902, (142, 259): 0.94902, (126, 141): 0.94902, (142, 143): 0.94902, (143, 260): 0.94902, (143, 144): 0.94902, (144, 145): 0.94902, (65, 146): 0.94902, (146, 147): 0.94902, (147, 148): 0.94902, (148, 149): 0.94902, (149, 150): 0.94902, (150, 151): 0.94902, (8, 152): 0.94902, (153, 191): 0.94902, (153, 160): 0.94902, (155, 161): 0.94902, (155, 156): 0.94902, (156, 157): 0.94902, (157, 158): 0.94902, (9, 153): 0.94902, (154, 160): 0.94902, (11, 154): 0.94902, (154, 161): 0.94902, (12, 155): 0.94902, (156, 162): 0.94902, (12, 162): 0.94902, (61, 152): 0.94902, (62, 163): 0.94902, (163, 164): 0.94902, (65, 164): 0.94902, (165, 192): 0.94902, (1, 188): 0.94902, (154, 166): 0.94902, (166, 187): 0.94902, (166, 167): 0.94902, (155, 168): 0.94902, (167, 168): 0.94902, (156, 169): 0.94902, (168, 169): 0.94902, (157, 170): 0.94902, (169, 170): 0.94902, (158, 171): 0.94902, (170, 171): 0.94902, (159, 172): 0.94902, (157, 173): 0.94902, (162, 173): 0.94902, (158, 174): 0.94902, (173, 174): 0.94902, (159, 175): 0.94902, (164, 176): 0.94902, (176, 177): 0.94902, (177, 178): 0.94902, (178, 179): 0.94902, (179, 180): 0.94902, (180, 181): 0.94902, (151, 182): 0.94902, (159, 182): 0.94902, (172, 183): 0.94902, (181, 183): 0.94902, (163, 184): 0.94902, (152, 185): 0.94902, (184, 185): 0.94902, (165, 186): 0.94902, (163, 186): 0.94902, (159, 200): 0.94902, (172, 201): 0.94902, (174, 202): 0.94902, (165, 187): 0.94902, (8, 190): 0.94902, (152, 191): 0.94902, (185, 192): 0.94902, (158, 200): 0.94902, (171, 201): 0.94902, (175, 202): 0.94902, (175, 203): 0.94902, (145, 203): 0.94902, (203, 263): 0.94902, (112, 204): 0.94902, (125, 206): 0.94902, (206, 207): 0.94902, (204, 209): 0.94902, (210, 222): 0.94902, (210, 211): 0.94902, (211, 212): 0.94902, (212, 224): 0.94902, (213, 218): 0.94902, (209, 219): 0.94902, (207, 221): 0.94902, (219, 222): 0.94902, (221, 224): 0.94902, (218, 225): 0.94902, (212, 226): 0.94902, (225, 226): 0.94902, (210, 231): 0.94902, (107, 226): 0.94902, (106, 232): 0.94902, (226, 264): 0.94902, (212, 265): 0.94902, (231, 266): 0.94902, (234, 235): 0.94902, (235, 236): 0.94902, (236, 237): 0.94902, (237, 240): 0.94902, (105, 240): 0.94902, (240, 241): 0.94902, (104, 242): 0.94902, (241, 242): 0.94902, (242, 243): 0.94902, (242, 246): 0.94902, (245, 246): 0.94902, (246, 247): 0.94902, (237, 247): 0.94902, (106, 248): 0.94902, (99, 249): 0.94902, (128, 250): 0.94902, (129, 251): 0.94902, (130, 252): 0.94902, (131, 253): 0.94902, (117, 255): 0.94902, (136, 256): 0.94902, (138, 257): 0.94902, (140, 258): 0.94902, (141, 259): 0.94902, (126, 260): 0.94902, (232, 264): 0.94902, (233, 265): 0.94902, (234, 266): 0.94902, (0, 267): 0.94902, (268, 269): 0.94902, (2, 268): 0.94902, (267, 269): 0.94902, (270, 436): 0.94902, (7, 270): 0.94902, (270, 271): 0.94902, (272, 437): 0.94902, (272, 273): 0.94902, (273, 274): 0.94902, (275, 277): 0.94902, (267, 272): 0.94902, (268, 274): 0.94902, (275, 276): 0.94902, (268, 278): 0.94902, (14, 276): 0.94902, (274, 277): 0.94902, (276, 278): 0.94902, (18, 279): 0.94902, (270, 279): 0.94902, (20, 280): 0.94902, (280, 281): 0.94902, (281, 282): 0.94902, (279, 280): 0.94902, (270, 281): 0.94902, (271, 282): 0.94902, (280, 283): 0.94902, (283, 284): 0.94902, (284, 285): 0.94902, (285, 286): 0.94902, (286, 287): 0.94902, (24, 283): 0.94902, (25, 284): 0.94902, (26, 285): 0.94902, (27, 286): 0.94902, (28, 287): 0.94902, (29, 288): 0.94902, (30, 289): 0.94902, (290, 292): 0.94902, (290, 291): 0.94902, (291, 293): 0.94902, (283, 292): 0.94902, (284, 293): 0.94902, (293, 294): 0.94902, (286, 295): 0.94902, (294, 295): 0.94902, (288, 295): 0.94902, (296, 299): 0.94902, (297, 298): 0.94902, (298, 300): 0.94902, (296, 298): 0.94902, (295, 300): 0.94902, (289, 299): 0.94902, (303, 304): 0.94902, (296, 305): 0.94902, (304, 306): 0.94902, (306, 307): 0.94902, (305, 307): 0.94902, (291, 303): 0.94902, (308, 309): 0.94902, (309, 310): 0.94902, (310, 311): 0.94902, (290, 311): 0.94902, (280, 290): 0.94902, (281, 311): 0.94902, (282, 310): 0.94902, (309, 312): 0.94902, (282, 312): 0.94902, (308, 313): 0.94902, (312, 313): 0.94902, (313, 314): 0.94902, (314, 315): 0.94902, (313, 316): 0.94902, (317, 318): 0.94902, (317, 319): 0.94902, (303, 319): 0.94902, (304, 317): 0.94902, (308, 319): 0.94902, (306, 318): 0.94902, (314, 318): 0.94902, (321, 322): 0.94902, (320, 322): 0.94902, (323, 324): 0.94902, (324, 325): 0.94902, (325, 326): 0.94902, (323, 326): 0.94902, (323, 327): 0.94902, (327, 328): 0.94902, (324, 328): 0.94902, (327, 329): 0.94902, (329, 330): 0.94902, (328, 330): 0.94902, (329, 331): 0.94902, (331, 332): 0.94902, (330, 332): 0.94902, (331, 333): 0.94902, (333, 334): 0.94902, (332, 334): 0.94902, (333, 335): 0.94902, (335, 336): 0.94902, (334, 336): 0.94902, (337, 338): 0.94902, (326, 337): 0.94902, (325, 338): 0.94902, (335, 337): 0.94902, (336, 338): 0.94902, (290, 328): 0.94902, (291, 324): 0.94902, (321, 327): 0.94902, (303, 325): 0.94902, (320, 326): 0.94902, (319, 338): 0.94902, (320, 335): 0.94902, (311, 330): 0.94902, (321, 331): 0.94902, (310, 332): 0.94902, (309, 334): 0.94902, (308, 336): 0.94902, (339, 344): 0.94902, (340, 345): 0.94902, (340, 341): 0.94902, (342, 346): 0.94902, (339, 342): 0.94902, (88, 343): 0.94902, (343, 344): 0.94902, (339, 345): 0.94902, (341, 346): 0.94902, (296, 339): 0.94902, (307, 340): 0.94902, (347, 350): 0.94902, (348, 351): 0.94902, (342, 347): 0.94902, (341, 348): 0.94902, (97, 349): 0.94902, (349, 350): 0.94902, (347, 351): 0.94902, (103, 352): 0.94902, (353, 361): 0.94902, (354, 362): 0.94902, (355, 493): 0.94902, (356, 381): 0.94902, (356, 357): 0.94902, (357, 358): 0.94902, (352, 361): 0.94902, (347, 353): 0.94902, (353, 362): 0.94902, (348, 354): 0.94902, (363, 494): 0.94902, (355, 363): 0.94902, (364, 383): 0.94902, (364, 365): 0.94902, (365, 366): 0.94902, (359, 368): 0.94902, (357, 365): 0.94902, (368, 369): 0.94902, (370, 371): 0.94902, (366, 370): 0.94902, (358, 369): 0.94902, (367, 374): 0.94902, (372, 373): 0.94902, (372, 375): 0.94902, (374, 375): 0.94902, (373, 374): 0.94902, (360, 372): 0.94902, (367, 371): 0.94902, (359, 373): 0.94902, (341, 495): 0.94902, (363, 376): 0.94902, (340, 496): 0.94902, (376, 377): 0.94902, (307, 497): 0.94902, (377, 378): 0.94902, (306, 498): 0.94902, (378, 379): 0.94902, (355, 380): 0.94902, (380, 381): 0.94902, (363, 382): 0.94902, (382, 383): 0.94902, (364, 379): 0.94902, (314, 500): 0.94902, (315, 501): 0.94902, (365, 384): 0.94902, (315, 385): 0.94902, (385, 386): 0.94902, (387, 502): 0.94902, (387, 388): 0.94902, (384, 388): 0.94902, (385, 503): 0.94902, (387, 389): 0.94902, (386, 390): 0.94902, (390, 504): 0.94902, (374, 389): 0.94902, (390, 391): 0.94902, (391, 505): 0.94902, (391, 392): 0.94902, (392, 393): 0.94902, (316, 394): 0.94902, (394, 395): 0.94902, (395, 396): 0.94902, (396, 397): 0.94902, (397, 398): 0.94902, (398, 399): 0.94902, (271, 400): 0.94902, (401, 438): 0.94902, (401, 408): 0.94902, (403, 409): 0.94902, (403, 404): 0.94902, (404, 405): 0.94902, (405, 406): 0.94902, (272, 401): 0.94902, (402, 408): 0.94902, (274, 402): 0.94902, (402, 409): 0.94902, (275, 403): 0.94902, (404, 410): 0.94902, (275, 410): 0.94902, (312, 400): 0.94902, (313, 411): 0.94902, (411, 412): 0.94902, (316, 412): 0.94902, (413, 439): 0.94902, (267, 436): 0.94902, (402, 414): 0.94902, (414, 435): 0.94902, (414, 415): 0.94902, (403, 416): 0.94902, (415, 416): 0.94902, (404, 417): 0.94902, (416, 417): 0.94902, (405, 418): 0.94902, (417, 418): 0.94902, (406, 419): 0.94902, (418, 419): 0.94902, (407, 420): 0.94902, (405, 421): 0.94902, (410, 421): 0.94902, (406, 422): 0.94902, (421, 422): 0.94902, (407, 423): 0.94902, (412, 424): 0.94902, (424, 425): 0.94902, (425, 426): 0.94902, (426, 427): 0.94902, (427, 428): 0.94902, (428, 429): 0.94902, (399, 430): 0.94902, (407, 430): 0.94902, (420, 431): 0.94902, (429, 431): 0.94902, (411, 432): 0.94902, (400, 433): 0.94902, (432, 433): 0.94902, (413, 434): 0.94902, (411, 434): 0.94902, (407, 447): 0.94902, (420, 448): 0.94902, (422, 449): 0.94902, (413, 435): 0.94902, (271, 437): 0.94902, (400, 438): 0.94902, (433, 439): 0.94902, (406, 447): 0.94902, (419, 448): 0.94902, (423, 449): 0.94902, (423, 450): 0.94902, (393, 450): 0.94902, (450, 508): 0.94902, (360, 451): 0.94902, (373, 453): 0.94902, (453, 454): 0.94902, (451, 456): 0.94902, (457, 469): 0.94902, (457, 458): 0.94902, (458, 459): 0.94902, (459, 471): 0.94902, (460, 465): 0.94902, (456, 466): 0.94902, (454, 468): 0.94902, (466, 469): 0.94902, (468, 471): 0.94902, (465, 472): 0.94902, (459, 473): 0.94902, (472, 473): 0.94902, (457, 478): 0.94902, (355, 473): 0.94902, (354, 479): 0.94902, (473, 509): 0.94902, (459, 510): 0.94902, (478, 511): 0.94902, (481, 482): 0.94902, (482, 483): 0.94902, (483, 484): 0.94902, (484, 487): 0.94902, (353, 487): 0.94902, (487, 488): 0.94902, (352, 489): 0.94902, (488, 489): 0.94902, (243, 489): 0.94902, (489, 491): 0.94902, (245, 491): 0.94902, (491, 492): 0.94902, (484, 492): 0.94902, (354, 493): 0.94902, (348, 494): 0.94902, (376, 495): 0.94902, (377, 496): 0.94902, (378, 497): 0.94902, (379, 498): 0.94902, (365, 500): 0.94902, (384, 501): 0.94902, (386, 502): 0.94902, (388, 503): 0.94902, (389, 504): 0.94902, (374, 505): 0.94902, (479, 509): 0.94902, (480, 510): 0.94902, (481, 511): 0.94902, (513, 518): 0.94902, (515, 517): 0.94902, (512, 515): 0.94902, (513, 514): 0.94902, (512, 516): 0.94902, (517, 519): 0.94902, (516, 518): 0.94902, (514, 519): 0.94902, (515, 520): 0.94902, (521, 523): 0.94902, (514, 521): 0.94902, (520, 522): 0.94902, (522, 523): 0.94902, (524, 528): 0.94902, (515, 527): 0.94902, (524, 525): 0.94902, (512, 526): 0.94902, (527, 529): 0.94902, (526, 528): 0.94902, (525, 529): 0.94902, (530, 532): 0.94902, (525, 530): 0.94902, (520, 531): 0.94902, (531, 532): 0.94902}
me_skull___planar.attributes.new('crease_edge', 'FLOAT', 'EDGE').data.foreach_set('value', [_k.get((min(e.vertices), max(e.vertices)), 0.0) for e in me_skull___planar.edges])
_uv = me_skull___planar.uv_layers.new(name='UVMap')
_uv.uv.foreach_set('vector', [0.2161, 0.4844, 0.1887, 0.4522, 0.2264, 0.4258, 0.2476, 0.4509, 0.1768, 0.5264, 0.1404, 0.4846, 0.1887, 0.4522, 0.2161, 0.4844, 0.1347, 0.5713, 0.08571, 0.5044, 0.1404, 0.4846, 0.1768, 0.5264, 0.08571, 0.5044, 0.0009151, 0.5334, 0.0009151, 0.3902, 0.07168, 0.3996, 0.1887, 0.4522, 0.1404, 0.4846, 0.1193, 0.4042, 0.1669, 0.389, 0.2264, 0.4258, 0.1887, 0.4522, 0.1669, 0.389, 0.2012, 0.3799, 0.2574, 0.4031, 0.2322, 0.3644, 0.2597, 0.3549, 0.2812, 0.3864, 0.2738, 0.4229, 0.2574, 0.4031, 0.2812, 0.3864, 0.2947, 0.4007, 0.2476, 0.4509, 0.2264, 0.4258, 0.2574, 0.4031, 0.2738, 0.4229, 0.2264, 0.4258, 0.2012, 0.3799, 0.2322, 0.3644, 0.2574, 0.4031, 0.01329, 0.6387, 0.0009151, 0.5334, 0.07446, 0.6358, 0.0428, 0.6697, 0.7089, 0.7958, 0.7087, 0.7795, 0.7335, 0.7795, 0.7332, 0.8021, 0.6943, 0.8323, 0.7089, 0.7958, 0.7332, 0.8021, 0.715, 0.8352, 0.702, 0.8895, 0.6943, 0.8323, 0.715, 0.8352, 0.7235, 0.886, 0.7513, 0.7984, 0.7332, 0.8021, 0.7335, 0.7795, 0.753, 0.7795, 0.7683, 0.7942, 0.7513, 0.7984, 0.753, 0.7795, 0.7657, 0.7795, 0.8085, 0.7879, 0.7683, 0.7942, 0.7657, 0.7795, 0.8054, 0.7795, 0.8532, 0.8045, 0.8085, 0.7879, 0.8054, 0.7795, 0.8532, 0.7796, 0.8673, 0.7884, 0.8532, 0.8045, 0.8532, 0.7796, 0.8735, 0.7796, 0.8724, 0.793, 0.8673, 0.7884, 0.8735, 0.7796, 0.8822, 0.7796, 0.9092, 0.7927, 0.8899, 0.7951, 0.9028, 0.7796, 0.9095, 0.7796, 0.7695, 0.8012, 0.7716, 0.8146, 0.7526, 0.8201, 0.7519, 0.8057, 0.7683, 0.7942, 0.7695, 0.8012, 0.7519, 0.8057, 0.7513, 0.7984, 0.8118, 0.8073, 0.7695, 0.8012, 0.7683, 0.7942, 0.8085, 0.7879, 0.8549, 0.8085, 0.8118, 0.8073, 0.8085, 0.7879, 0.8532, 0.8045, 0.8549, 0.8085, 0.8532, 0.8045, 0.8673, 0.7884, 0.8724, 0.793, 0.8528, 0.8159, 0.813, 0.8122, 0.8118, 0.8073, 0.8549, 0.8085, 0.8549, 0.8085, 0.8724, 0.793, 0.8899, 0.7951, 0.8528, 0.8159, 0.8507, 0.8234, 0.8528, 0.8159, 0.9089, 0.8118, 0.9089, 0.8307, 0.8507, 0.8234, 0.8142, 0.8171, 0.813, 0.8122, 0.8528, 0.8159, 0.9028, 0.7796, 0.8899, 0.7951, 0.8724, 0.793, 0.8822, 0.7796, 0.8528, 0.8159, 0.8899, 0.7951, 0.9092, 0.7927, 0.9089, 0.8118, 0.8424, 0.8448, 0.8121, 0.8284, 0.8142, 0.8171, 0.8507, 0.8234, 0.9061, 0.8611, 0.8424, 0.8448, 0.8507, 0.8234, 0.9089, 0.8307, 0.9061, 0.8611, 0.9077, 0.8914, 0.8852, 0.8919, 0.8424, 0.8448, 0.8218, 0.8832, 0.8305, 0.8867, 0.7948, 0.9477, 0.789, 0.9102, 0.7695, 0.8012, 0.8118, 0.8073, 0.813, 0.8122, 0.8142, 0.8171, 0.7716, 0.8146, 0.7695, 0.8012, 0.8142, 0.8171, 0.8121, 0.8284, 0.3911, 0.7664, 0.3881, 0.7746, 0.3531, 0.7811, 0.3701, 0.7528, 0.3599, 0.8296, 0.3259, 0.8058, 0.3397, 0.7995, 0.3645, 0.8174, 0.3881, 0.7746, 0.3852, 0.7834, 0.355, 0.7921, 0.3531, 0.7811, 0.355, 0.7921, 0.3852, 0.7834, 0.4025, 0.8006, 0.3724, 0.8051, 0.4098, 0.7841, 0.4025, 0.8006, 0.3852, 0.7834, 0.3881, 0.7746, 0.4099, 0.7678, 0.4098, 0.7841, 0.3881, 0.7746, 0.3911, 0.7664, 0.4113, 0.7221, 0.4181, 0.7041, 0.4416, 0.7598, 0.4265, 0.7638, 0.715, 0.8352, 0.7332, 0.8021, 0.7526, 0.8201, 0.7394, 0.8475, 0.7513, 0.7984, 0.7519, 0.8057, 0.7526, 0.8201, 0.7332, 0.8021, 0.7235, 0.886, 0.715, 0.8352, 0.7394, 0.8475, 0.7438, 0.8871, 0.7547, 0.9284, 0.7235, 0.886, 0.7438, 0.8871, 0.7634, 0.909, 0.7948, 0.9477, 0.7547, 0.9284, 0.7634, 0.909, 0.789, 0.9102, 0.8852, 0.8919, 0.848, 0.9152, 0.8305, 0.8867, 0.8424, 0.8448, 0.3701, 0.7528, 0.4037, 0.7385, 0.4099, 0.7678, 0.3911, 0.7664, 0.7948, 0.9477, 0.8318, 0.9499, 0.8319, 0.9651, 0.812, 0.966, 0.8121, 0.8284, 0.8424, 0.8448, 0.8305, 0.8867, 0.8218, 0.8832, 0.3573, 0.7417, 0.339, 0.7817, 0.3261, 0.7788, 0.3437, 0.7247, 0.4113, 0.7221, 0.3573, 0.7417, 0.3437, 0.7247, 0.4181, 0.7041, 0.4398, 0.7956, 0.4146, 0.8296, 0.4071, 0.8164, 0.4268, 0.7913, 0.4416, 0.7598, 0.4398, 0.7956, 0.4268, 0.7913, 0.4265, 0.7638, 0.4146, 0.8296, 0.3599, 0.8296, 0.3645, 0.8174, 0.4071, 0.8164, 0.8305, 0.8867, 0.848, 0.9152, 0.8318, 0.9499, 0.7948, 0.9477, 0.339, 0.7817, 0.3573, 0.7417, 0.3701, 0.7528, 0.3531, 0.7811, 0.3531, 0.7811, 0.355, 0.7921, 0.3397, 0.7995, 0.339, 0.7817, 0.355, 0.7921, 0.3724, 0.8051, 0.3645, 0.8174, 0.3397, 0.7995, 0.3724, 0.8051, 0.4025, 0.8006, 0.4071, 0.8164, 0.3645, 0.8174, 0.4025, 0.8006, 0.4098, 0.7841, 0.4268, 0.7913, 0.4071, 0.8164, 0.4098, 0.7841, 0.4099, 0.7678, 0.4265, 0.7638, 0.4268, 0.7913, 0.4037, 0.7385, 0.3701, 0.7528, 0.3573, 0.7417, 0.4113, 0.7221, 0.4099, 0.7678, 0.4037, 0.7385, 0.4113, 0.7221, 0.4265, 0.7638, 0.3259, 0.8058, 0.3261, 0.7788, 0.339, 0.7817, 0.3397, 0.7995, 0.8406, 0.3265, 0.8512, 0.3064, 0.8512, 0.3064, 0.8406, 0.3265, 0.8928, 0.1859, 0.9071, 0.2184, 0.8797, 0.2209, 0.8698, 0.1946, 0.8566, 0.2654, 0.8513, 0.2508, 0.8513, 0.2508, 0.8566, 0.2654, 0.907, 0.3389, 0.8797, 0.3363, 0.8797, 0.3363, 0.907, 0.3389, 0.8784, 0.1547, 0.8928, 0.1859, 0.8698, 0.1946, 0.8572, 0.1665, 0.9092, 0.7927, 0.9095, 0.7796, 0.9263, 0.7797, 0.9262, 0.7938, 0.9089, 0.8118, 0.9092, 0.7927, 0.9262, 0.7938, 0.926, 0.8119, 0.9089, 0.8307, 0.9089, 0.8118, 0.926, 0.8119, 0.9256, 0.8316, 0.9061, 0.8611, 0.9089, 0.8307, 0.9256, 0.8316, 0.9235, 0.8611, 0.9077, 0.8914, 0.9061, 0.8611, 0.9235, 0.8611, 0.9242, 0.8894, 0.8606, 0.2786, 0.8566, 0.2654, 0.8566, 0.2654, 0.8606, 0.2786, 0.926, 0.8119, 0.9262, 0.7938, 0.9262, 0.7938, 0.926, 0.8119, 0.8512, 0.3064, 0.8566, 0.2918, 0.8566, 0.2918, 0.8512, 0.3064, 0.8698, 0.1946, 0.8797, 0.2209, 0.8406, 0.2307, 0.8376, 0.212, 0.8572, 0.1665, 0.8698, 0.1946, 0.8376, 0.212, 0.8359, 0.1899, 0.8566, 0.2654, 0.8606, 0.2786, 0.8439, 0.2786, 0.8385, 0.2717, 0.8513, 0.2508, 0.8566, 0.2654, 0.8385, 0.2717, 0.8322, 0.2539, 0.8406, 0.2307, 0.8513, 0.2508, 0.8322, 0.2539, 0.8234, 0.2373, 0.8376, 0.212, 0.8406, 0.2307, 0.8234, 0.2373, 0.8241, 0.2162, 0.8359, 0.1899, 0.8376, 0.212, 0.8241, 0.2162, 0.8223, 0.1927, 0.8304, 0.1587, 0.8421, 0.1598, 0.8359, 0.1899, 0.8223, 0.1927, 0.8615, 0.1121, 0.8463, 0.1311, 0.8356, 0.1241, 0.846, 0.1083, 0.8763, 0.04777, 0.8855, 0.0668, 0.8631, 0.07474, 0.8713, 0.05442, 0.8588, 0.0486, 0.8763, 0.04777, 0.8713, 0.05442, 0.8519, 0.05674, 0.8096, 0.008871, 0.8197, 0.02974, 0.8136, 0.03549, 0.8031, 0.01554, 0.8197, 0.02974, 0.8281, 0.04001, 0.8252, 0.05094, 0.8136, 0.03549, 0.8252, 0.05094, 0.8281, 0.04001, 0.8369, 0.04587, 0.8329, 0.05586, 0.8369, 0.04587, 0.8588, 0.0486, 0.8519, 0.05674, 0.8329, 0.05586, 0.7938, 0.01248, 0.7961, 0.003157, 0.8096, 0.008871, 0.8031, 0.01554, 0.8525, 0.1484, 0.8421, 0.1598, 0.8463, 0.1311, 0.8479, 0.1326, 0.8721, 0.1371, 0.8525, 0.1484, 0.8479, 0.1326, 0.8632, 0.1203, 0.9061, 0.9063, 0.9233, 0.9042, 0.9233, 0.9193, 0.9052, 0.9211, 0.8859, 0.9065, 0.9061, 0.9063, 0.9052, 0.9211, 0.8869, 0.9241, 0.8855, 0.0668, 0.8744, 0.08988, 0.8551, 0.09168, 0.8631, 0.07474, 0.8744, 0.08988, 0.8615, 0.1121, 0.846, 0.1083, 0.8551, 0.09168, 0.8632, 0.1203, 0.8479, 0.1326, 0.8463, 0.1311, 0.8615, 0.1121, 0.8788, 0.1042, 0.8646, 0.1202, 0.8615, 0.1121, 0.8744, 0.08988, 0.8924, 0.08772, 0.8788, 0.1042, 0.8744, 0.08988, 0.8855, 0.0668, 0.8585, 0.9262, 0.8859, 0.9065, 0.8869, 0.9241, 0.8757, 0.94, 0.8474, 0.9528, 0.8585, 0.9262, 0.8757, 0.94, 0.8636, 0.9549, 0.8474, 0.965, 0.8474, 0.9528, 0.8636, 0.9549, 0.8607, 0.9641, 0.8474, 0.965, 0.8607, 0.9641, 0.8639, 0.9776, 0.8517, 0.9821, 0.2386, 0.05466, 0.1967, 0.0233, 0.2164, 0.000915, 0.2594, 0.03749, 0.8588, 0.03103, 0.8717, 0.03861, 0.8763, 0.04777, 0.8588, 0.0486, 0.8333, 0.02361, 0.8588, 0.03103, 0.8588, 0.0486, 0.8369, 0.04587, 0.2525, 0.06765, 0.2386, 0.05466, 0.2594, 0.03749, 0.272, 0.05262, 0.8252, 0.01929, 0.8333, 0.02361, 0.8369, 0.04587, 0.8281, 0.04001, 0.8252, 0.01929, 0.8281, 0.04001, 0.8197, 0.02974, 0.8096, 0.008871, 0.2525, 0.06765, 0.272, 0.05262, 0.285, 0.08915, 0.2673, 0.1011, 0.282, 0.1318, 0.2673, 0.1011, 0.285, 0.08915, 0.2948, 0.116, 0.812, 0.966, 0.8319, 0.9651, 0.8385, 0.9874, 0.8226, 0.991, 0.1812, 0.1019, 0.1491, 0.07425, 0.1775, 0.05018, 0.2155, 0.07378, 0.2027, 0.121, 0.1812, 0.1019, 0.2155, 0.07378, 0.2268, 0.08507, 0.221, 0.1416, 0.2027, 0.121, 0.2268, 0.08507, 0.2432, 0.1152, 0.2367, 0.1627, 0.221, 0.1416, 0.2432, 0.1152, 0.2628, 0.1423, 0.2498, 0.1829, 0.2367, 0.1627, 0.2628, 0.1423, 0.2769, 0.1671, 0.06812, 0.345, 0.07168, 0.3996, 0.0009151, 0.3902, 0.007644, 0.3043, 0.1669, 0.389, 0.1193, 0.4042, 0.1159, 0.3696, 0.1585, 0.3616, 0.2012, 0.3799, 0.1669, 0.389, 0.1585, 0.3616, 0.1919, 0.3581, 0.2322, 0.3644, 0.2012, 0.3799, 0.1919, 0.3581, 0.2181, 0.3426, 0.2597, 0.3549, 0.2322, 0.3644, 0.2181, 0.3426, 0.2424, 0.3325, 0.2795, 0.3195, 0.2597, 0.3549, 0.2424, 0.3325, 0.2622, 0.3099, 0.721, 0.9198, 0.702, 0.8895, 0.7235, 0.886, 0.7547, 0.9284, 0.812, 0.966, 0.7691, 0.9857, 0.7631, 0.9809, 0.7948, 0.9477, 0.1159, 0.3696, 0.1193, 0.4042, 0.07168, 0.3996, 0.06812, 0.345, 0.1404, 0.4846, 0.08571, 0.5044, 0.07168, 0.3996, 0.1193, 0.4042, 0.2181, 0.3426, 0.1919, 0.3581, 0.1849, 0.3234, 0.2034, 0.3145, 0.2424, 0.3325, 0.2181, 0.3426, 0.2034, 0.3145, 0.2199, 0.3069, 0.2622, 0.3099, 0.2424, 0.3325, 0.2199, 0.3069, 0.2317, 0.2936, 0.2691, 0.2899, 0.2622, 0.3099, 0.2317, 0.2936, 0.2433, 0.2772, 0.2761, 0.2678, 0.2691, 0.2899, 0.2433, 0.2772, 0.2536, 0.259, 0.2893, 0.298, 0.2795, 0.3195, 0.2622, 0.3099, 0.2691, 0.2899, 0.2915, 0.2735, 0.2893, 0.298, 0.2691, 0.2899, 0.2761, 0.2678, 0.273, 0.2447, 0.2569, 0.2406, 0.259, 0.2204, 0.2685, 0.2187, 0.7805, 0.9991, 0.7691, 0.9857, 0.812, 0.966, 0.8226, 0.991, 0.1172, 0.1456, 0.08202, 0.1353, 0.1491, 0.07425, 0.1812, 0.1019, 0.1487, 0.1568, 0.1172, 0.1456, 0.1812, 0.1019, 0.2027, 0.121, 0.1767, 0.1683, 0.1487, 0.1568, 0.2027, 0.121, 0.221, 0.1416, 0.2018, 0.1808, 0.1767, 0.1683, 0.221, 0.1416, 0.2367, 0.1627, 0.2242, 0.194, 0.2018, 0.1808, 0.2367, 0.1627, 0.2498, 0.1829, 0.259, 0.2204, 0.2437, 0.2074, 0.2604, 0.2012, 0.2685, 0.2187, 0.2242, 0.194, 0.2498, 0.1829, 0.2604, 0.2012, 0.2437, 0.2074, 0.7547, 0.9284, 0.7948, 0.9477, 0.7631, 0.9809, 0.7366, 0.9556, 0.721, 0.9198, 0.7547, 0.9284, 0.7366, 0.9556, 0.7202, 0.9382, 0.1159, 0.3696, 0.06812, 0.345, 0.07366, 0.3063, 0.1175, 0.3291, 0.05543, 0.2554, 0.03144, 0.2707, 0.02579, 0.2197, 0.02995, 0.1368, 0.1585, 0.3616, 0.1159, 0.3696, 0.1175, 0.3291, 0.1548, 0.3246, 0.2917, 0.2506, 0.2915, 0.2735, 0.2761, 0.2678, 0.273, 0.2447, 0.06812, 0.345, 0.007644, 0.3043, 0.03144, 0.2707, 0.07366, 0.3063, 0.07446, 0.6358, 0.0009151, 0.5334, 0.08571, 0.5044, 0.1347, 0.5713, 0.07366, 0.3063, 0.03144, 0.2707, 0.05543, 0.2554, 0.1175, 0.3291, 0.1919, 0.3581, 0.1585, 0.3616, 0.1548, 0.3246, 0.1849, 0.3234, 0.09677, 0.2493, 0.04556, 0.1303, 0.08202, 0.1353, 0.1348, 0.2544, 0.1619, 0.2514, 0.1348, 0.2544, 0.08202, 0.1353, 0.1172, 0.1456, 0.186, 0.2498, 0.1619, 0.2514, 0.1172, 0.1456, 0.1487, 0.1568, 0.2061, 0.2442, 0.186, 0.2498, 0.1487, 0.1568, 0.1767, 0.1683, 0.2245, 0.2371, 0.2061, 0.2442, 0.1767, 0.1683, 0.2018, 0.1808, 0.2402, 0.2299, 0.2245, 0.2371, 0.2018, 0.1808, 0.2242, 0.194, 0.2536, 0.259, 0.2433, 0.2772, 0.2245, 0.2371, 0.2402, 0.2299, 0.2433, 0.2772, 0.2317, 0.2936, 0.2061, 0.2442, 0.2245, 0.2371, 0.2317, 0.2936, 0.2199, 0.3069, 0.186, 0.2498, 0.2061, 0.2442, 0.2199, 0.3069, 0.2034, 0.3145, 0.1619, 0.2514, 0.186, 0.2498, 0.2034, 0.3145, 0.1849, 0.3234, 0.1348, 0.2544, 0.1619, 0.2514, 0.1548, 0.3246, 0.09677, 0.2493, 0.1348, 0.2544, 0.1849, 0.3234, 0.05543, 0.2554, 0.02995, 0.1368, 0.04556, 0.1303, 0.09677, 0.2493, 0.1175, 0.3291, 0.05543, 0.2554, 0.09677, 0.2493, 0.1548, 0.3246, 0.2919, 0.2228, 0.2917, 0.2506, 0.273, 0.2447, 0.2685, 0.2187, 0.2761, 0.2678, 0.2536, 0.259, 0.2569, 0.2406, 0.273, 0.2447, 0.2402, 0.2299, 0.2242, 0.194, 0.2437, 0.2074, 0.259, 0.2204, 0.259, 0.2204, 0.2569, 0.2406, 0.2536, 0.259, 0.2402, 0.2299, 0.2919, 0.2228, 0.2685, 0.2187, 0.2604, 0.2012, 0.2878, 0.1892, 0.2878, 0.1892, 0.2604, 0.2012, 0.2498, 0.1829, 0.2769, 0.1671, 0.2959, 0.1837, 0.2878, 0.1892, 0.2769, 0.1671, 0.2903, 0.161, 0.7936, 0.03322, 0.7818, 0.03169, 0.7844, 0.01011, 0.7938, 0.01248, 0.805, 0.03538, 0.7936, 0.03322, 0.7938, 0.01248, 0.8031, 0.01554, 0.8064, 0.05533, 0.805, 0.03538, 0.8031, 0.01554, 0.8136, 0.03549, 0.7936, 0.03322, 0.805, 0.03538, 0.8064, 0.05533, 0.7938, 0.05343, 0.7818, 0.03169, 0.7936, 0.03322, 0.7938, 0.05343, 0.7806, 0.05285, 0.7798, 0.07152, 0.7806, 0.05285, 0.7938, 0.05343, 0.7933, 0.07167, 0.8061, 0.07401, 0.7933, 0.07167, 0.7938, 0.05343, 0.8064, 0.05533, 0.815, 0.05877, 0.8064, 0.05533, 0.8136, 0.03549, 0.8252, 0.05094, 0.8348, 0.06722, 0.815, 0.05877, 0.8252, 0.05094, 0.8329, 0.05586, 0.8556, 0.06896, 0.8348, 0.06722, 0.8329, 0.05586, 0.8519, 0.05674, 0.8556, 0.06896, 0.8519, 0.05674, 0.8713, 0.05442, 0.8631, 0.07474, 0.8461, 0.08478, 0.8556, 0.06896, 0.8631, 0.07474, 0.8551, 0.09168, 0.8348, 0.06722, 0.8556, 0.06896, 0.8461, 0.08478, 0.8301, 0.08098, 0.815, 0.05877, 0.8348, 0.06722, 0.8301, 0.08098, 0.8133, 0.07756, 0.8041, 0.09088, 0.7917, 0.08735, 0.7933, 0.07167, 0.8061, 0.07401, 0.7792, 0.0867, 0.7798, 0.07152, 0.7933, 0.07167, 0.7917, 0.08735, 0.8061, 0.07401, 0.8064, 0.05533, 0.815, 0.05877, 0.8133, 0.07756, 0.779, 0.09747, 0.7792, 0.0867, 0.7917, 0.08735, 0.7885, 0.09992, 0.7995, 0.1057, 0.7885, 0.09992, 0.7917, 0.08735, 0.8041, 0.09088, 0.8103, 0.09217, 0.8041, 0.09088, 0.8061, 0.07401, 0.8133, 0.07756, 0.7995, 0.1057, 0.8041, 0.09088, 0.8103, 0.09217, 0.8045, 0.1079, 0.8241, 0.09692, 0.8103, 0.09217, 0.8133, 0.07756, 0.8301, 0.08098, 0.8045, 0.1079, 0.8103, 0.09217, 0.8241, 0.09692, 0.8195, 0.1059, 0.8368, 0.1013, 0.8241, 0.09692, 0.8301, 0.08098, 0.8461, 0.08478, 0.8368, 0.1013, 0.8461, 0.08478, 0.8551, 0.09168, 0.846, 0.1083, 0.8195, 0.1059, 0.8241, 0.09692, 0.8368, 0.1013, 0.8294, 0.112, 0.8356, 0.1241, 0.8294, 0.112, 0.8368, 0.1013, 0.846, 0.1083, 0.8045, 0.1079, 0.8195, 0.1059, 0.8294, 0.112, 0.8356, 0.1241, 0.8096, 0.1345, 0.8045, 0.1079, 0.8356, 0.1241, 0.8304, 0.1587, 0.8014, 0.1221, 0.8096, 0.1345, 0.8169, 0.1623, 0.8082, 0.1561, 0.7833, 0.1109, 0.779, 0.09747, 0.7885, 0.09992, 0.7995, 0.1057, 0.7872, 0.1279, 0.7833, 0.1109, 0.7995, 0.1057, 0.8014, 0.1221, 0.8002, 0.1904, 0.7933, 0.1562, 0.8082, 0.1561, 0.8123, 0.1941, 0.805, 0.216, 0.8002, 0.1904, 0.8123, 0.1941, 0.8153, 0.2179, 0.8123, 0.1941, 0.8082, 0.1561, 0.8169, 0.1623, 0.8223, 0.1927, 0.8153, 0.2179, 0.8123, 0.1941, 0.8223, 0.1927, 0.8241, 0.2162, 0.8318, 0.2724, 0.8322, 0.2786, 0.811, 0.2786, 0.811, 0.2665, 0.8247, 0.2576, 0.8184, 0.2442, 0.8234, 0.2373, 0.8322, 0.2539, 0.8318, 0.2724, 0.8247, 0.2576, 0.8322, 0.2539, 0.8385, 0.2717, 0.8322, 0.2786, 0.8318, 0.2724, 0.8385, 0.2717, 0.8439, 0.2786, 0.8098, 0.237, 0.8166, 0.235, 0.8234, 0.2373, 0.8184, 0.2442, 0.8234, 0.2373, 0.8166, 0.235, 0.8153, 0.2179, 0.8241, 0.2162, 0.8166, 0.235, 0.8098, 0.237, 0.805, 0.216, 0.8153, 0.2179, 0.8247, 0.2576, 0.8318, 0.2724, 0.811, 0.2665, 0.8104, 0.2536, 0.8098, 0.237, 0.8184, 0.2442, 0.8247, 0.2576, 0.8104, 0.2536, 0.7933, 0.1562, 0.7872, 0.1279, 0.8014, 0.1221, 0.8082, 0.1561, 0.7995, 0.1057, 0.8045, 0.1079, 0.8096, 0.1345, 0.8014, 0.1221, 0.8169, 0.1623, 0.8096, 0.1345, 0.8304, 0.1587, 0.8223, 0.1927, 0.2769, 0.1671, 0.2628, 0.1423, 0.282, 0.1318, 0.2903, 0.161, 0.2628, 0.1423, 0.2432, 0.1152, 0.2673, 0.1011, 0.282, 0.1318, 0.2268, 0.08507, 0.2525, 0.06765, 0.2673, 0.1011, 0.2432, 0.1152, 0.2268, 0.08507, 0.2155, 0.07378, 0.2386, 0.05466, 0.2525, 0.06765, 0.2155, 0.07378, 0.1775, 0.05018, 0.1967, 0.0233, 0.2386, 0.05466, 0.8319, 0.9651, 0.8474, 0.965, 0.8517, 0.9821, 0.8385, 0.9874, 0.8319, 0.9651, 0.8318, 0.9499, 0.8474, 0.9528, 0.8474, 0.965, 0.8318, 0.9499, 0.848, 0.9152, 0.8585, 0.9262, 0.8474, 0.9528, 0.848, 0.9152, 0.8852, 0.8919, 0.8859, 0.9065, 0.8585, 0.9262, 0.8852, 0.8919, 0.9077, 0.8914, 0.9061, 0.9063, 0.8859, 0.9065, 0.9077, 0.8914, 0.9242, 0.8894, 0.9233, 0.9042, 0.9061, 0.9063, 0.8784, 0.1547, 0.8572, 0.1665, 0.8525, 0.1484, 0.8721, 0.1371, 0.8572, 0.1665, 0.8359, 0.1899, 0.8421, 0.1598, 0.8525, 0.1484, 0.8356, 0.1241, 0.8463, 0.1311, 0.8421, 0.1598, 0.8304, 0.1587, 0.2161, 0.4844, 0.2476, 0.4509, 0.2739, 0.4704, 0.25, 0.5096, 0.1768, 0.5264, 0.2161, 0.4844, 0.25, 0.5096, 0.2208, 0.56, 0.1347, 0.5713, 0.1768, 0.5264, 0.2208, 0.56, 0.2048, 0.6158, 0.2048, 0.6158, 0.3101, 0.6227, 0.3242, 0.6925, 0.1816, 0.7022, 0.25, 0.5096, 0.3144, 0.5273, 0.3024, 0.5756, 0.2208, 0.56, 0.2739, 0.4704, 0.3212, 0.4926, 0.3144, 0.5273, 0.25, 0.5096, 0.2946, 0.4381, 0.3098, 0.4133, 0.3424, 0.4328, 0.3347, 0.4607, 0.2738, 0.4229, 0.2947, 0.4007, 0.3098, 0.4133, 0.2946, 0.4381, 0.2476, 0.4509, 0.2738, 0.4229, 0.2946, 0.4381, 0.2739, 0.4704, 0.2739, 0.4704, 0.2946, 0.4381, 0.3347, 0.4607, 0.3212, 0.4926, 0.07572, 0.697, 0.0428, 0.6697, 0.07446, 0.6358, 0.1816, 0.7022, 0.7089, 0.7632, 0.7332, 0.7569, 0.7335, 0.7795, 0.7087, 0.7795, 0.6943, 0.7267, 0.7151, 0.7238, 0.7332, 0.7569, 0.7089, 0.7632, 0.702, 0.6695, 0.7235, 0.673, 0.7151, 0.7238, 0.6943, 0.7267, 0.7513, 0.7607, 0.753, 0.7795, 0.7335, 0.7795, 0.7332, 0.7569, 0.7683, 0.7649, 0.7657, 0.7795, 0.753, 0.7795, 0.7513, 0.7607, 0.8085, 0.7712, 0.8054, 0.7795, 0.7657, 0.7795, 0.7683, 0.7649, 0.8533, 0.7547, 0.8532, 0.7796, 0.8054, 0.7795, 0.8085, 0.7712, 0.8673, 0.7708, 0.8735, 0.7796, 0.8532, 0.7796, 0.8533, 0.7547, 0.8724, 0.7662, 0.8822, 0.7796, 0.8735, 0.7796, 0.8673, 0.7708, 0.9092, 0.7666, 0.9095, 0.7796, 0.9028, 0.7796, 0.89, 0.7641, 0.7695, 0.7578, 0.7519, 0.7533, 0.7526, 0.739, 0.7716, 0.7444, 0.7683, 0.7649, 0.7513, 0.7607, 0.7519, 0.7533, 0.7695, 0.7578, 0.8118, 0.7518, 0.8085, 0.7712, 0.7683, 0.7649, 0.7695, 0.7578, 0.855, 0.7507, 0.8533, 0.7547, 0.8085, 0.7712, 0.8118, 0.7518, 0.855, 0.7507, 0.8724, 0.7662, 0.8673, 0.7708, 0.8533, 0.7547, 0.8529, 0.7432, 0.855, 0.7507, 0.8118, 0.7518, 0.813, 0.7469, 0.855, 0.7507, 0.8529, 0.7432, 0.89, 0.7641, 0.8724, 0.7662, 0.8507, 0.7357, 0.9091, 0.7286, 0.909, 0.7475, 0.8529, 0.7432, 0.8507, 0.7357, 0.8529, 0.7432, 0.813, 0.7469, 0.8142, 0.742, 0.9028, 0.7796, 0.8822, 0.7796, 0.8724, 0.7662, 0.89, 0.7641, 0.8529, 0.7432, 0.909, 0.7475, 0.9092, 0.7666, 0.89, 0.7641, 0.8425, 0.7142, 0.8507, 0.7357, 0.8142, 0.742, 0.8121, 0.7307, 0.9064, 0.6981, 0.9091, 0.7286, 0.8507, 0.7357, 0.8425, 0.7142, 0.9064, 0.6981, 0.8425, 0.7142, 0.8855, 0.6672, 0.9081, 0.6679, 0.8219, 0.6757, 0.7891, 0.6486, 0.7949, 0.6115, 0.8307, 0.6722, 0.7695, 0.7578, 0.8142, 0.742, 0.813, 0.7469, 0.8118, 0.7518, 0.7716, 0.7444, 0.8121, 0.7307, 0.8142, 0.742, 0.7695, 0.7578, 0.2589, 0.7664, 0.2799, 0.7528, 0.2969, 0.7811, 0.262, 0.7746, 0.2902, 0.8296, 0.2855, 0.8174, 0.3104, 0.7995, 0.3241, 0.8058, 0.262, 0.7746, 0.2969, 0.7811, 0.2951, 0.7921, 0.2649, 0.7834, 0.2951, 0.7921, 0.2777, 0.8051, 0.2475, 0.8006, 0.2649, 0.7834, 0.2403, 0.7841, 0.262, 0.7746, 0.2649, 0.7834, 0.2475, 0.8006, 0.2402, 0.7678, 0.2589, 0.7664, 0.262, 0.7746, 0.2403, 0.7841, 0.2388, 0.7221, 0.2236, 0.7638, 0.2085, 0.7598, 0.2319, 0.7041, 0.7151, 0.7238, 0.7394, 0.7115, 0.7526, 0.739, 0.7332, 0.7569, 0.7513, 0.7607, 0.7332, 0.7569, 0.7526, 0.739, 0.7519, 0.7533, 0.7235, 0.673, 0.7438, 0.672, 0.7394, 0.7115, 0.7151, 0.7238, 0.7547, 0.6307, 0.7634, 0.65, 0.7438, 0.672, 0.7235, 0.673, 0.7949, 0.6115, 0.7891, 0.6486, 0.7634, 0.65, 0.7547, 0.6307, 0.8855, 0.6672, 0.8425, 0.7142, 0.8307, 0.6722, 0.8482, 0.6435, 0.2799, 0.7528, 0.2589, 0.7664, 0.2402, 0.7678, 0.2464, 0.7385, 0.7949, 0.6115, 0.8127, 0.5931, 0.8326, 0.5943, 0.8318, 0.6092, 0.8121, 0.7307, 0.8219, 0.6757, 0.8307, 0.6722, 0.8425, 0.7142, 0.2927, 0.7417, 0.3064, 0.7247, 0.324, 0.7788, 0.311, 0.7817, 0.2388, 0.7221, 0.2319, 0.7041, 0.3064, 0.7247, 0.2927, 0.7417, 0.2102, 0.7956, 0.2233, 0.7913, 0.243, 0.8164, 0.2355, 0.8296, 0.2085, 0.7598, 0.2236, 0.7638, 0.2233, 0.7913, 0.2102, 0.7956, 0.2355, 0.8296, 0.243, 0.8164, 0.2855, 0.8174, 0.2902, 0.8296, 0.8307, 0.6722, 0.7949, 0.6115, 0.8318, 0.6092, 0.8482, 0.6435, 0.311, 0.7817, 0.2969, 0.7811, 0.2799, 0.7528, 0.2927, 0.7417, 0.2969, 0.7811, 0.311, 0.7817, 0.3104, 0.7995, 0.2951, 0.7921, 0.2951, 0.7921, 0.3104, 0.7995, 0.2855, 0.8174, 0.2777, 0.8051, 0.2777, 0.8051, 0.2855, 0.8174, 0.243, 0.8164, 0.2475, 0.8006, 0.2475, 0.8006, 0.243, 0.8164, 0.2233, 0.7913, 0.2403, 0.7841, 0.2403, 0.7841, 0.2233, 0.7913, 0.2236, 0.7638, 0.2402, 0.7678, 0.2464, 0.7385, 0.2388, 0.7221, 0.2927, 0.7417, 0.2799, 0.7528, 0.2402, 0.7678, 0.2236, 0.7638, 0.2388, 0.7221, 0.2464, 0.7385, 0.3241, 0.8058, 0.3104, 0.7995, 0.311, 0.7817, 0.324, 0.7788, 0.8406, 0.2307, 0.8797, 0.2209, 0.8797, 0.2209, 0.8406, 0.2307, 0.8927, 0.3712, 0.8697, 0.3626, 0.8797, 0.3363, 0.907, 0.3389, 0.8566, 0.2918, 0.8606, 0.2786, 0.8606, 0.2786, 0.8566, 0.2918, 0.9263, 0.7655, 0.9261, 0.7474, 0.9261, 0.7474, 0.9263, 0.7655, 0.8783, 0.4024, 0.8571, 0.3906, 0.8697, 0.3626, 0.8927, 0.3712, 0.9092, 0.7666, 0.9263, 0.7655, 0.9263, 0.7797, 0.9095, 0.7796, 0.909, 0.7475, 0.9261, 0.7474, 0.9263, 0.7655, 0.9092, 0.7666, 0.9091, 0.7286, 0.9258, 0.7278, 0.9261, 0.7474, 0.909, 0.7475, 0.9064, 0.6981, 0.9237, 0.6982, 0.9258, 0.7278, 0.9091, 0.7286, 0.9081, 0.6679, 0.9246, 0.67, 0.9237, 0.6982, 0.9064, 0.6981, 0.9256, 0.8316, 0.926, 0.8119, 0.926, 0.8119, 0.9256, 0.8316, 0.8513, 0.2508, 0.8406, 0.2307, 0.8406, 0.2307, 0.8513, 0.2508, 0.9261, 0.7474, 0.9258, 0.7278, 0.9258, 0.7278, 0.9261, 0.7474, 0.8697, 0.3626, 0.8376, 0.3451, 0.8406, 0.3265, 0.8797, 0.3363, 0.8571, 0.3906, 0.8359, 0.3673, 0.8376, 0.3451, 0.8697, 0.3626, 0.8566, 0.2918, 0.8385, 0.2855, 0.8439, 0.2786, 0.8606, 0.2786, 0.8512, 0.3064, 0.8322, 0.3033, 0.8385, 0.2855, 0.8566, 0.2918, 0.8406, 0.3265, 0.8234, 0.3199, 0.8322, 0.3033, 0.8512, 0.3064, 0.8376, 0.3451, 0.8241, 0.341, 0.8234, 0.3199, 0.8406, 0.3265, 0.8359, 0.3673, 0.8224, 0.3644, 0.8241, 0.341, 0.8376, 0.3451, 0.8304, 0.3985, 0.8224, 0.3644, 0.8359, 0.3673, 0.8421, 0.3973, 0.8602, 0.4456, 0.8491, 0.4503, 0.8357, 0.4331, 0.8463, 0.4259, 0.8749, 0.5053, 0.8701, 0.4985, 0.8713, 0.4891, 0.8816, 0.4905, 0.8587, 0.509, 0.8625, 0.5008, 0.8701, 0.4985, 0.8749, 0.5053, 0.8094, 0.5495, 0.8044, 0.5432, 0.8131, 0.5224, 0.8192, 0.5281, 0.8192, 0.5281, 0.8131, 0.5224, 0.8248, 0.5067, 0.8277, 0.5178, 0.8248, 0.5067, 0.8326, 0.5017, 0.8365, 0.5119, 0.8277, 0.5178, 0.8365, 0.5119, 0.8326, 0.5017, 0.8625, 0.5008, 0.8587, 0.509, 0.7984, 0.5473, 0.8044, 0.5432, 0.8094, 0.5495, 0.8031, 0.5528, 0.8525, 0.4087, 0.848, 0.4244, 0.8463, 0.4259, 0.8421, 0.3973, 0.872, 0.4199, 0.8631, 0.4366, 0.848, 0.4244, 0.8525, 0.4087, 0.9066, 0.6529, 0.9059, 0.6382, 0.9239, 0.6401, 0.9238, 0.6552, 0.8864, 0.6525, 0.8876, 0.635, 0.9059, 0.6382, 0.9066, 0.6529, 0.8816, 0.4905, 0.8713, 0.4891, 0.861, 0.4697, 0.8719, 0.4678, 0.8719, 0.4678, 0.861, 0.4697, 0.8491, 0.4503, 0.8602, 0.4456, 0.8631, 0.4366, 0.8602, 0.4456, 0.8463, 0.4259, 0.848, 0.4244, 0.8786, 0.4525, 0.8719, 0.4678, 0.8602, 0.4456, 0.8645, 0.437, 0.892, 0.4684, 0.8816, 0.4905, 0.8719, 0.4678, 0.8786, 0.4525, 0.859, 0.6324, 0.871, 0.6202, 0.8876, 0.635, 0.8864, 0.6525, 0.8483, 0.6077, 0.8648, 0.6069, 0.871, 0.6202, 0.859, 0.6324, 0.848, 0.5947, 0.8627, 0.5951, 0.8648, 0.6069, 0.8483, 0.6077, 0.848, 0.5947, 0.8539, 0.5778, 0.8659, 0.5829, 0.8627, 0.5951, 0.6386, 0.438, 0.6509, 0.4191, 0.6925, 0.4508, 0.6731, 0.4719, 0.8565, 0.5232, 0.8587, 0.509, 0.8749, 0.5053, 0.8681, 0.5162, 0.8336, 0.5349, 0.8365, 0.5119, 0.8587, 0.509, 0.8565, 0.5232, 0.6245, 0.4257, 0.637, 0.4053, 0.6509, 0.4191, 0.6386, 0.438, 0.8248, 0.5386, 0.8277, 0.5178, 0.8365, 0.5119, 0.8336, 0.5349, 0.8248, 0.5386, 0.8094, 0.5495, 0.8192, 0.5281, 0.8277, 0.5178, 0.6245, 0.4257, 0.5908, 0.4143, 0.6009, 0.3963, 0.637, 0.4053, 0.5764, 0.4107, 0.5875, 0.3945, 0.6009, 0.3963, 0.5908, 0.4143, 0.8127, 0.5931, 0.8236, 0.5682, 0.8419, 0.5725, 0.8326, 0.5943, 0.5994, 0.4947, 0.6265, 0.4552, 0.6527, 0.4926, 0.6275, 0.5252, 0.5793, 0.4744, 0.6133, 0.4438, 0.6265, 0.4552, 0.5994, 0.4947, 0.5631, 0.4595, 0.581, 0.4324, 0.6133, 0.4438, 0.5793, 0.4744, 0.5468, 0.4464, 0.5656, 0.4257, 0.581, 0.4324, 0.5631, 0.4595, 0.5274, 0.4327, 0.5395, 0.4128, 0.5656, 0.4257, 0.5468, 0.4464, 0.3647, 0.6226, 0.4092, 0.6799, 0.3242, 0.6925, 0.3101, 0.6227, 0.3144, 0.5273, 0.3422, 0.5339, 0.337, 0.5767, 0.3024, 0.5756, 0.3212, 0.4926, 0.3435, 0.5005, 0.3422, 0.5339, 0.3144, 0.5273, 0.3347, 0.4607, 0.3572, 0.4734, 0.3435, 0.5005, 0.3212, 0.4926, 0.3424, 0.4328, 0.3658, 0.4486, 0.3572, 0.4734, 0.3347, 0.4607, 0.3764, 0.4111, 0.387, 0.4276, 0.3658, 0.4486, 0.3424, 0.4328, 0.7211, 0.6392, 0.7547, 0.6307, 0.7235, 0.673, 0.702, 0.6695, 0.8127, 0.5931, 0.7949, 0.6115, 0.7635, 0.5783, 0.7695, 0.5735, 0.337, 0.5767, 0.3647, 0.6226, 0.3101, 0.6227, 0.3024, 0.5756, 0.2208, 0.56, 0.3024, 0.5756, 0.3101, 0.6227, 0.2048, 0.6158, 0.3572, 0.4734, 0.3861, 0.4862, 0.3784, 0.5052, 0.3435, 0.5005, 0.3658, 0.4486, 0.3925, 0.4694, 0.3861, 0.4862, 0.3572, 0.4734, 0.387, 0.4276, 0.4049, 0.4569, 0.3925, 0.4694, 0.3658, 0.4486, 0.4063, 0.4197, 0.4204, 0.4444, 0.4049, 0.4569, 0.387, 0.4276, 0.4277, 0.4115, 0.4377, 0.4331, 0.4204, 0.4444, 0.4063, 0.4197, 0.3971, 0.4001, 0.4063, 0.4197, 0.387, 0.4276, 0.3764, 0.4111, 0.4212, 0.3967, 0.4277, 0.4115, 0.4063, 0.4197, 0.3971, 0.4001, 0.4504, 0.4132, 0.4757, 0.4158, 0.4749, 0.4252, 0.4555, 0.4286, 0.781, 0.5599, 0.8236, 0.5682, 0.8127, 0.5931, 0.7695, 0.5735, 0.5595, 0.5605, 0.5994, 0.4947, 0.6275, 0.5252, 0.5718, 0.5946, 0.5466, 0.5301, 0.5793, 0.4744, 0.5994, 0.4947, 0.5595, 0.5605, 0.5333, 0.5029, 0.5631, 0.4595, 0.5793, 0.4744, 0.5466, 0.5301, 0.5193, 0.4786, 0.5468, 0.4464, 0.5631, 0.4595, 0.5333, 0.5029, 0.5044, 0.4571, 0.5274, 0.4327, 0.5468, 0.4464, 0.5193, 0.4786, 0.4749, 0.4252, 0.4757, 0.4158, 0.5017, 0.4211, 0.4888, 0.4389, 0.5044, 0.4571, 0.4888, 0.4389, 0.5017, 0.4211, 0.5274, 0.4327, 0.7547, 0.6307, 0.7369, 0.6034, 0.7635, 0.5783, 0.7949, 0.6115, 0.7211, 0.6392, 0.7203, 0.6208, 0.7369, 0.6034, 0.7547, 0.6307, 0.337, 0.5767, 0.3772, 0.5725, 0.4028, 0.6145, 0.3647, 0.6226, 0.4545, 0.6292, 0.5738, 0.6463, 0.4919, 0.6561, 0.441, 0.654, 0.3422, 0.5339, 0.3792, 0.5351, 0.3772, 0.5725, 0.337, 0.5767, 0.4436, 0.3952, 0.4504, 0.4132, 0.4277, 0.4115, 0.4212, 0.3967, 0.3647, 0.6226, 0.4028, 0.6145, 0.441, 0.654, 0.4092, 0.6799, 0.07446, 0.6358, 0.1347, 0.5713, 0.2048, 0.6158, 0.1816, 0.7022, 0.4028, 0.6145, 0.3772, 0.5725, 0.4545, 0.6292, 0.441, 0.654, 0.3435, 0.5005, 0.3784, 0.5052, 0.3792, 0.5351, 0.3422, 0.5339, 0.4578, 0.5877, 0.4502, 0.5504, 0.5718, 0.5946, 0.5792, 0.6304, 0.4514, 0.5232, 0.5595, 0.5605, 0.5718, 0.5946, 0.4502, 0.5504, 0.4513, 0.4992, 0.5466, 0.5301, 0.5595, 0.5605, 0.4514, 0.5232, 0.4555, 0.479, 0.5333, 0.5029, 0.5466, 0.5301, 0.4513, 0.4992, 0.4612, 0.4602, 0.5193, 0.4786, 0.5333, 0.5029, 0.4555, 0.479, 0.4671, 0.4442, 0.5044, 0.4571, 0.5193, 0.4786, 0.4612, 0.4602, 0.4377, 0.4331, 0.4671, 0.4442, 0.4612, 0.4602, 0.4204, 0.4444, 0.4204, 0.4444, 0.4612, 0.4602, 0.4555, 0.479, 0.4049, 0.4569, 0.4049, 0.4569, 0.4555, 0.479, 0.4513, 0.4992, 0.3925, 0.4694, 0.3925, 0.4694, 0.4513, 0.4992, 0.4514, 0.5232, 0.3861, 0.4862, 0.3861, 0.4862, 0.4514, 0.5232, 0.4502, 0.5504, 0.3784, 0.5052, 0.3792, 0.5351, 0.3784, 0.5052, 0.4502, 0.5504, 0.4578, 0.5877, 0.4545, 0.6292, 0.4578, 0.5877, 0.5792, 0.6304, 0.5738, 0.6463, 0.3772, 0.5725, 0.3792, 0.5351, 0.4578, 0.5877, 0.4545, 0.6292, 0.4706, 0.3937, 0.4757, 0.4158, 0.4504, 0.4132, 0.4436, 0.3952, 0.4277, 0.4115, 0.4504, 0.4132, 0.4555, 0.4286, 0.4377, 0.4331, 0.4671, 0.4442, 0.4749, 0.4252, 0.4888, 0.4389, 0.5044, 0.4571, 0.4749, 0.4252, 0.4671, 0.4442, 0.4377, 0.4331, 0.4555, 0.4286, 0.4706, 0.3937, 0.5025, 0.3966, 0.5017, 0.4211, 0.4757, 0.4158, 0.5025, 0.3966, 0.5395, 0.4128, 0.5274, 0.4327, 0.5017, 0.4211, 0.5081, 0.3886, 0.5444, 0.3993, 0.5395, 0.4128, 0.5025, 0.3966, 0.7927, 0.5371, 0.7984, 0.5473, 0.7849, 0.5491, 0.7831, 0.54, 0.8008, 0.5342, 0.8044, 0.5432, 0.7984, 0.5473, 0.7927, 0.5371, 0.8016, 0.5139, 0.8131, 0.5224, 0.8044, 0.5432, 0.8008, 0.5342, 0.7927, 0.5371, 0.7906, 0.5164, 0.8016, 0.5139, 0.8008, 0.5342, 0.7831, 0.54, 0.7815, 0.5177, 0.7906, 0.5164, 0.7927, 0.5371, 0.7804, 0.4868, 0.7923, 0.4864, 0.7906, 0.5164, 0.7815, 0.5177, 0.804, 0.4846, 0.8016, 0.5139, 0.7906, 0.5164, 0.7923, 0.4864, 0.8144, 0.4989, 0.8248, 0.5067, 0.8131, 0.5224, 0.8016, 0.5139, 0.8345, 0.4901, 0.8326, 0.5017, 0.8248, 0.5067, 0.8144, 0.4989, 0.8553, 0.4881, 0.8625, 0.5008, 0.8326, 0.5017, 0.8345, 0.4901, 0.8553, 0.4881, 0.8713, 0.4891, 0.8701, 0.4985, 0.8625, 0.5008, 0.8457, 0.4725, 0.861, 0.4697, 0.8713, 0.4891, 0.8553, 0.4881, 0.8345, 0.4901, 0.8298, 0.4762, 0.8457, 0.4725, 0.8553, 0.4881, 0.8144, 0.4989, 0.8128, 0.4796, 0.8298, 0.4762, 0.8345, 0.4901, 0.8032, 0.4664, 0.804, 0.4846, 0.7923, 0.4864, 0.7912, 0.4685, 0.7797, 0.4705, 0.7912, 0.4685, 0.7923, 0.4864, 0.7804, 0.4868, 0.804, 0.4846, 0.8128, 0.4796, 0.8144, 0.4989, 0.8016, 0.5139, 0.779, 0.4591, 0.7884, 0.4567, 0.7912, 0.4685, 0.7797, 0.4705, 0.7994, 0.4513, 0.8032, 0.4664, 0.7912, 0.4685, 0.7884, 0.4567, 0.81, 0.4649, 0.8128, 0.4796, 0.804, 0.4846, 0.8032, 0.4664, 0.7994, 0.4513, 0.8044, 0.449, 0.81, 0.4649, 0.8032, 0.4664, 0.8239, 0.4602, 0.8298, 0.4762, 0.8128, 0.4796, 0.81, 0.4649, 0.8044, 0.449, 0.8193, 0.4512, 0.8239, 0.4602, 0.81, 0.4649, 0.8366, 0.456, 0.8457, 0.4725, 0.8298, 0.4762, 0.8239, 0.4602, 0.8366, 0.456, 0.8491, 0.4503, 0.861, 0.4697, 0.8457, 0.4725, 0.8193, 0.4512, 0.8294, 0.4452, 0.8366, 0.456, 0.8239, 0.4602, 0.8357, 0.4331, 0.8491, 0.4503, 0.8366, 0.456, 0.8294, 0.4452, 0.8044, 0.449, 0.8357, 0.4331, 0.8294, 0.4452, 0.8193, 0.4512, 0.8095, 0.4226, 0.8304, 0.3985, 0.8357, 0.4331, 0.8044, 0.449, 0.8014, 0.4349, 0.8082, 0.401, 0.817, 0.3948, 0.8095, 0.4226, 0.7833, 0.4459, 0.7994, 0.4513, 0.7884, 0.4567, 0.779, 0.4591, 0.7872, 0.4291, 0.8014, 0.4349, 0.7994, 0.4513, 0.7833, 0.4459, 0.8003, 0.3668, 0.8123, 0.3631, 0.8082, 0.401, 0.7933, 0.4009, 0.805, 0.3411, 0.8153, 0.3393, 0.8123, 0.3631, 0.8003, 0.3668, 0.8123, 0.3631, 0.8224, 0.3644, 0.817, 0.3948, 0.8082, 0.401, 0.8153, 0.3393, 0.8241, 0.341, 0.8224, 0.3644, 0.8123, 0.3631, 0.8318, 0.2848, 0.811, 0.2907, 0.811, 0.2786, 0.8322, 0.2786, 0.8247, 0.2996, 0.8322, 0.3033, 0.8234, 0.3199, 0.8184, 0.3129, 0.8318, 0.2848, 0.8385, 0.2855, 0.8322, 0.3033, 0.8247, 0.2996, 0.8322, 0.2786, 0.8439, 0.2786, 0.8385, 0.2855, 0.8318, 0.2848, 0.8098, 0.3202, 0.8184, 0.3129, 0.8234, 0.3199, 0.8167, 0.3222, 0.8234, 0.3199, 0.8241, 0.341, 0.8153, 0.3393, 0.8167, 0.3222, 0.8167, 0.3222, 0.8153, 0.3393, 0.805, 0.3411, 0.8098, 0.3202, 0.8247, 0.2996, 0.8104, 0.3036, 0.811, 0.2907, 0.8318, 0.2848, 0.8098, 0.3202, 0.8104, 0.3036, 0.8247, 0.2996, 0.8184, 0.3129, 0.7933, 0.4009, 0.8082, 0.401, 0.8014, 0.4349, 0.7872, 0.4291, 0.7994, 0.4513, 0.8014, 0.4349, 0.8095, 0.4226, 0.8044, 0.449, 0.817, 0.3948, 0.8224, 0.3644, 0.8304, 0.3985, 0.8095, 0.4226, 0.5395, 0.4128, 0.5444, 0.3993, 0.5764, 0.4107, 0.5656, 0.4257, 0.5656, 0.4257, 0.5764, 0.4107, 0.5908, 0.4143, 0.581, 0.4324, 0.6133, 0.4438, 0.581, 0.4324, 0.5908, 0.4143, 0.6245, 0.4257, 0.6133, 0.4438, 0.6245, 0.4257, 0.6386, 0.438, 0.6265, 0.4552, 0.6265, 0.4552, 0.6386, 0.438, 0.6731, 0.4719, 0.6527, 0.4926, 0.8326, 0.5943, 0.8419, 0.5725, 0.8539, 0.5778, 0.848, 0.5947, 0.8326, 0.5943, 0.848, 0.5947, 0.8483, 0.6077, 0.8318, 0.6092, 0.8318, 0.6092, 0.8483, 0.6077, 0.859, 0.6324, 0.8482, 0.6435, 0.8482, 0.6435, 0.859, 0.6324, 0.8864, 0.6525, 0.8855, 0.6672, 0.8855, 0.6672, 0.8864, 0.6525, 0.9066, 0.6529, 0.9081, 0.6679, 0.9081, 0.6679, 0.9066, 0.6529, 0.9238, 0.6552, 0.9246, 0.67, 0.8783, 0.4024, 0.872, 0.4199, 0.8525, 0.4087, 0.8571, 0.3906, 0.8571, 0.3906, 0.8525, 0.4087, 0.8421, 0.3973, 0.8359, 0.3673, 0.8357, 0.4331, 0.8304, 0.3985, 0.8421, 0.3973, 0.8463, 0.4259, 0.8827, 0.2422, 0.8797, 0.2209, 0.9071, 0.2184, 0.9097, 0.2415, 0.8869, 0.2786, 0.885, 0.2614, 0.9122, 0.2626, 0.9146, 0.2786, 0.885, 0.2614, 0.8827, 0.2422, 0.9097, 0.2415, 0.9122, 0.2626, 0.885, 0.2614, 0.8869, 0.2786, 0.8606, 0.2786, 0.8566, 0.2654, 0.8827, 0.2422, 0.885, 0.2614, 0.8566, 0.2654, 0.8513, 0.2508, 0.8797, 0.2209, 0.8827, 0.2422, 0.8513, 0.2508, 0.8406, 0.2307, 0.8826, 0.315, 0.9096, 0.3157, 0.907, 0.3389, 0.8797, 0.3363, 0.8869, 0.2786, 0.9146, 0.2786, 0.9122, 0.2946, 0.8849, 0.2958, 0.8849, 0.2958, 0.9122, 0.2946, 0.9096, 0.3157, 0.8826, 0.315, 0.8849, 0.2958, 0.8566, 0.2918, 0.8606, 0.2786, 0.8869, 0.2786, 0.8826, 0.315, 0.8512, 0.3064, 0.8566, 0.2918, 0.8849, 0.2958, 0.8797, 0.3363, 0.8406, 0.3265, 0.8512, 0.3064, 0.8826, 0.315, 0.9263, 0.7797, 0.9263, 0.7655, 0.9263, 0.7655, 0.9263, 0.7797, 0.8797, 0.2209, 0.9071, 0.2184, 0.9071, 0.2184, 0.8797, 0.2209, 0.8797, 0.3363, 0.8406, 0.3265, 0.8406, 0.3265, 0.8797, 0.3363, 0.9262, 0.7938, 0.9263, 0.7797, 0.9263, 0.7797, 0.9262, 0.7938])
me_skull___planar.use_mirror_x = True
me_skull___planar.update()

# ---- objects
ob_light = bpy.data.objects.new('Light', light_light)
ob_camera = bpy.data.objects.new('Camera', cam_camera)
ob_skull___planar = bpy.data.objects.new('Skull - Planar', me_skull___planar)

# ---- transforms, parenting, visibility, modifiers, constraints
ob_light.location = (4.076, 1.005, 5.904)
ob_light.rotation_euler = (0.6503, 0.05522, 1.866)
ob_light.lock_rotations_4d = False
ob_light.empty_display_type = 'ARROWS'
ob_light.color = (0.0, 0.0, 0.0, 0.0)
ob_light.lineart.crease_threshold = 0.0
ob_camera.location = (7.359, -6.926, 4.958)
ob_camera.rotation_euler = (1.109, 0.0, 0.8149)
ob_camera.lock_rotations_4d = False
ob_camera.empty_display_type = 'ARROWS'
ob_camera.color = (0.0, 0.0, 0.0, 0.0)
ob_camera.display_type = 'WIRE'
ob_camera.lineart.crease_threshold = 0.0
ob_skull___planar.location = (0.0, 0.0, 0.0)
ob_skull___planar.use_mesh_mirror_x = True
_m = ob_skull___planar.modifiers.new('Smooth by Angle', 'NODES')
_m.node_group = ng_smooth_by_angle
_gi = [s.identifier for s in ng_smooth_by_angle.interface.items_tree if s.item_type == 'SOCKET' and s.in_out == 'INPUT']
_m[_gi[1]] = 1.396  # Angle
_m.use_pin_to_last = True
_m.show_group_selector = False

# ---- collection membership
col_collection.objects.link(ob_light)
col_collection.objects.link(ob_camera)
col_collection.objects.link(ob_skull___planar)

# ---- scene / render settings (as saved in the file)
scene.camera = ob_camera
scene.frame_start = 1; scene.frame_end = 250; scene.frame_set(1)
scene.render.engine = 'BLENDER_EEVEE_NEXT'
bpy.context.view_layer.update()

